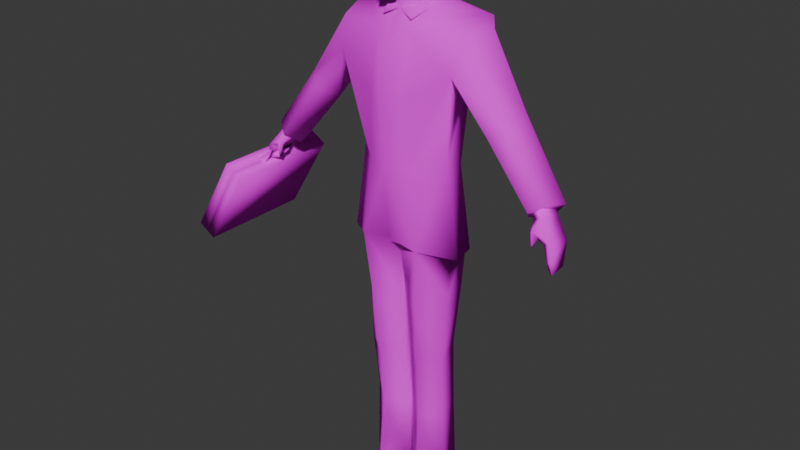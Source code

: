 # Source: gman.blend  (saved by Blender 4.0.36; exported with 4.5.12 LTS)
import bpy
from mathutils import Matrix  # noqa: F401  (used for matrix-valued properties, if any)

bpy.ops.wm.read_factory_settings(use_empty=True)
scene = bpy.context.scene
scene.name = 'idlelook'

# ---- collections
col_collection = bpy.data.collections.new('Collection'); scene.collection.children.link(col_collection)
col_gman = bpy.data.collections.new('gman'); scene.collection.children.link(col_gman)
col_studio = bpy.data.collections.new('studio'); col_gman.children.link(col_studio)
col_gman_reference = bpy.data.collections.new('gman_reference'); col_studio.children.link(col_gman_reference)

# ---- images (referenced by path relative to the original .blend; pixels are not part of the script)
import os
ASSET_DIR = os.environ.get("B2B_ASSET_DIR", "")  # directory of the original .blend (textures are referenced by path, not embedded)
HERE = os.path.dirname(os.path.abspath(__file__))  # packed textures are extracted next to this script under _unpacked/

def load_image(name, relpath, width, height, colorspace="sRGB"):
    """Load a texture the original file referenced (path relative to the .blend, or extracted next to this script)."""
    p = next((c for c in (os.path.join(HERE, relpath), os.path.join(ASSET_DIR, relpath)) if relpath and os.path.exists(c)), "")
    if p:
        img = bpy.data.images.load(p, check_existing=True)
        img.name = name
    else:  # same state as the original file: an image datablock whose file is absent (Cycles renders it pink)
        img = bpy.data.images.new(name, width, height)
        img.source = "FILE"
        img.filepath = "//" + (relpath or name)
    img.colorspace_settings.name = colorspace
    return img
img_gman_gman_gman_back2_bmp = load_image('gman_gman_GMan_Back2.bmp', 'textures/gman_gman_GMan_Back2.png', 1024, 1024, 'sRGB')
img_gman_gman_gman_pantsbck1_bmp = load_image('gman_gman_GMan_PantsBck1.bmp', 'textures/gman_gman_GMan_PantsBck1.png', 1024, 1024, 'sRGB')
img_gman_gman_gman_cheek1_bmp = load_image('gman_gman_GMan_Cheek1.bmp', 'textures/gman_gman_GMan_Cheek1.png', 1024, 1024, 'sRGB')
img_gman_gman_gman_barm_1_bmp = load_image('gman_gman_GMan_BArm-1.bmp', 'textures/gman_gman_GMan_BArm-1.png', 1024, 1024, 'sRGB')
img_gman_gman_gman_suittop2_bmp = load_image('gman_gman_GMan_SuitTop2.bmp', 'textures/gman_gman_GMan_SuitTop2.png', 1024, 1024, 'sRGB')
img_gman_gman_gman_pelvis1_bmp = load_image('gman_gman_GMan_Pelvis1.bmp', 'textures/gman_gman_GMan_Pelvis1.png', 1024, 1024, 'sRGB')
img_gman_gman_gman_shoe1_bmp = load_image('gman_gman_GMan_Shoe1.bmp', 'textures/gman_gman_GMan_Shoe1.png', 1024, 1024, 'sRGB')
img_gman_gman_gman_face2_bmp = load_image('gman_gman_GMAN_Face2.bmp', 'textures/gman_gman_GMAN_Face2.png', 1024, 1024, 'sRGB')
img_gman_gman_gman_collar1_bmp = load_image('gman_gman_GMan_Collar1.bmp', 'textures/gman_gman_GMan_Collar1.png', 1024, 1024, 'sRGB')
img_gman_gman_gman_mouth1_bmp = load_image('gman_gman_GMan_Mouth1.bmp', 'textures/gman_gman_GMan_Mouth1.png', 1024, 1024, 'sRGB')
img_gman_gman_gman_arm_r1_bmp = load_image('gman_gman_GMan_Arm-R1.bmp', 'textures/gman_gman_GMan_Arm-R1.png', 1024, 1024, 'sRGB')
img_gman_gman_gman_shin1_bmp = load_image('gman_gman_GMan_Shin1.bmp', 'textures/gman_gman_GMan_Shin1.png', 1024, 1024, 'sRGB')
img_gman_gman_gman_arm_l1_bmp = load_image('gman_gman_GMan_Arm-L1.bmp', 'textures/gman_gman_GMan_Arm-L1.png', 1024, 1024, 'sRGB')
img_gman_gman_gman_footbtm1_bmp = load_image('gman_gman_GMan_FootBtm1.bmp', 'textures/gman_gman_GMan_FootBtm1.png', 1024, 1024, 'sRGB')
img_gman_gman_gman_hair1_bmp = load_image('gman_gman_GMan_Hair1.bmp', 'textures/gman_gman_GMan_Hair1.png', 1024, 1024, 'sRGB')
img_gman_gman_gman_hand_top1_bmp = load_image('gman_gman_GMan_Hand-Top1.bmp', 'textures/gman_gman_GMan_Hand-Top1.png', 1024, 1024, 'sRGB')
img_gman_gman_gman_hand_btm1_bmp = load_image('gman_gman_GMan_Hand-Btm1.bmp', 'textures/gman_gman_GMan_Hand-Btm1.png', 1024, 1024, 'sRGB')
img_gman_gman_gman_pantsbtm1_bmp = load_image('gman_gman_GMan_PantsBtm1.bmp', 'textures/gman_gman_GMan_PantsBtm1.png', 1024, 1024, 'sRGB')
img_gman_gman_gman_slvtip1_bmp = load_image('gman_gman_GMan_SlvTip1.bmp', 'textures/gman_gman_GMan_SlvTip1.png', 1024, 1024, 'sRGB')
img_gman_gman_gman_case1_bmp = load_image('gman_gman_GMan_Case1.bmp', 'textures/gman_gman_GMan_Case1.png', 1024, 1024, 'sRGB')
img_gman_gman_inside_1_bmp = load_image('gman_gman_inside_1.bmp', 'textures/gman_gman_inside_1.png', 1024, 1024, 'sRGB')
img_gman_gman_gman_teeth1_bmp = load_image('gman_gman_GMan_Teeth1.bmp', 'textures/gman_gman_GMan_Teeth1.png', 1024, 1024, 'sRGB')
img_gman_gman_inside_2_bmp = load_image('gman_gman_inside_2.bmp', 'textures/gman_gman_inside_2.png', 1024, 1024, 'sRGB')

# ---- materials (node trees are filled in below, after node groups)
mat_gman_gman_back2_bmp = bpy.data.materials.new('gman_GMan_Back2.bmp')
mat_gman_gman_back2_bmp.use_transparent_shadow = False
mat_gman_gman_back2_bmp.refraction_depth = 0.2
mat_gman_gman_back2_bmp.diffuse_color = (0.6553, 0.8159, 0.9395, 1.0)
mat_gman_gman_pantsbck1_bmp = bpy.data.materials.new('gman_GMan_PantsBck1.bmp')
mat_gman_gman_pantsbck1_bmp.use_transparent_shadow = False
mat_gman_gman_pantsbck1_bmp.refraction_depth = 0.2
mat_gman_gman_pantsbck1_bmp.diffuse_color = (0.4579, 0.6699, 0.7042, 1.0)
mat_gman_gman_cheek1_bmp = bpy.data.materials.new('gman_GMan_Cheek1.bmp')
mat_gman_gman_cheek1_bmp.use_transparent_shadow = False
mat_gman_gman_cheek1_bmp.refraction_depth = 0.2
mat_gman_gman_cheek1_bmp.diffuse_color = (0.461, 0.4921, 0.9296, 1.0)
mat_gman_gman_barm_1_bmp = bpy.data.materials.new('gman_GMan_BArm-1.bmp')
mat_gman_gman_barm_1_bmp.use_transparent_shadow = False
mat_gman_gman_barm_1_bmp.refraction_depth = 0.2
mat_gman_gman_barm_1_bmp.diffuse_color = (0.795, 0.967, 0.8993, 1.0)
mat_gman_gman_suittop2_bmp = bpy.data.materials.new('gman_GMan_SuitTop2.bmp')
mat_gman_gman_suittop2_bmp.use_transparent_shadow = False
mat_gman_gman_suittop2_bmp.refraction_depth = 0.2
mat_gman_gman_suittop2_bmp.diffuse_color = (0.641, 0.7942, 0.6721, 1.0)
mat_gman_gman_pelvis1_bmp = bpy.data.materials.new('gman_GMan_Pelvis1.bmp')
mat_gman_gman_pelvis1_bmp.use_transparent_shadow = False
mat_gman_gman_pelvis1_bmp.refraction_depth = 0.2
mat_gman_gman_pelvis1_bmp.diffuse_color = (0.6771, 0.7723, 0.775, 1.0)
mat_gman_gman_shoe1_bmp = bpy.data.materials.new('gman_GMan_Shoe1.bmp')
mat_gman_gman_shoe1_bmp.use_transparent_shadow = False
mat_gman_gman_shoe1_bmp.refraction_depth = 0.2
mat_gman_gman_shoe1_bmp.diffuse_color = (0.67, 0.7657, 0.7102, 1.0)
mat_gman_gman_face2_bmp = bpy.data.materials.new('gman_GMAN_Face2.bmp')
mat_gman_gman_face2_bmp.use_transparent_shadow = False
mat_gman_gman_face2_bmp.refraction_depth = 0.2
mat_gman_gman_face2_bmp.diffuse_color = (0.8395, 0.935, 0.9617, 1.0)
mat_gman_gman_collar1_bmp = bpy.data.materials.new('gman_GMan_Collar1.bmp')
mat_gman_gman_collar1_bmp.use_transparent_shadow = False
mat_gman_gman_collar1_bmp.refraction_depth = 0.2
mat_gman_gman_collar1_bmp.diffuse_color = (0.4803, 0.5167, 0.5574, 1.0)
mat_gman_gman_mouth1_bmp = bpy.data.materials.new('gman_GMan_Mouth1.bmp')
mat_gman_gman_mouth1_bmp.use_transparent_shadow = False
mat_gman_gman_mouth1_bmp.refraction_depth = 0.2
mat_gman_gman_mouth1_bmp.diffuse_color = (0.5429, 0.6736, 0.5866, 1.0)
mat_gman_gman_arm_r1_bmp = bpy.data.materials.new('gman_GMan_Arm-R1.bmp')
mat_gman_gman_arm_r1_bmp.use_transparent_shadow = False
mat_gman_gman_arm_r1_bmp.refraction_depth = 0.2
mat_gman_gman_arm_r1_bmp.diffuse_color = (0.6687, 0.6521, 0.8672, 1.0)
mat_gman_gman_shin1_bmp = bpy.data.materials.new('gman_GMan_Shin1.bmp')
mat_gman_gman_shin1_bmp.use_transparent_shadow = False
mat_gman_gman_shin1_bmp.refraction_depth = 0.2
mat_gman_gman_shin1_bmp.diffuse_color = (0.8089, 0.8986, 0.422, 1.0)
mat_gman_gman_arm_l1_bmp = bpy.data.materials.new('gman_GMan_Arm-L1.bmp')
mat_gman_gman_arm_l1_bmp.use_transparent_shadow = False
mat_gman_gman_arm_l1_bmp.refraction_depth = 0.2
mat_gman_gman_arm_l1_bmp.diffuse_color = (0.8847, 0.4453, 0.7501, 1.0)
mat_gman_gman_footbtm1_bmp = bpy.data.materials.new('gman_GMan_FootBtm1.bmp')
mat_gman_gman_footbtm1_bmp.use_transparent_shadow = False
mat_gman_gman_footbtm1_bmp.refraction_depth = 0.2
mat_gman_gman_footbtm1_bmp.diffuse_color = (0.4082, 0.6255, 0.5316, 1.0)
mat_gman_gman_hair1_bmp = bpy.data.materials.new('gman_GMan_Hair1.bmp')
mat_gman_gman_hair1_bmp.use_transparent_shadow = False
mat_gman_gman_hair1_bmp.refraction_depth = 0.2
mat_gman_gman_hair1_bmp.diffuse_color = (0.8578, 0.6187, 0.8347, 1.0)
mat_gman_gman_hand_top1_bmp = bpy.data.materials.new('gman_GMan_Hand-Top1.bmp')
mat_gman_gman_hand_top1_bmp.use_transparent_shadow = False
mat_gman_gman_hand_top1_bmp.refraction_depth = 0.2
mat_gman_gman_hand_top1_bmp.diffuse_color = (0.534, 0.5727, 0.4146, 1.0)
mat_gman_gman_hand_btm1_bmp = bpy.data.materials.new('gman_GMan_Hand-Btm1.bmp')
mat_gman_gman_hand_btm1_bmp.use_transparent_shadow = False
mat_gman_gman_hand_btm1_bmp.refraction_depth = 0.2
mat_gman_gman_hand_btm1_bmp.diffuse_color = (0.9406, 0.6062, 0.4653, 1.0)
mat_gman_gman_pantsbtm1_bmp = bpy.data.materials.new('gman_GMan_PantsBtm1.bmp')
mat_gman_gman_pantsbtm1_bmp.use_transparent_shadow = False
mat_gman_gman_pantsbtm1_bmp.refraction_depth = 0.2
mat_gman_gman_pantsbtm1_bmp.diffuse_color = (0.7513, 0.5213, 0.6224, 1.0)
mat_gman_gman_slvtip1_bmp = bpy.data.materials.new('gman_GMan_SlvTip1.bmp')
mat_gman_gman_slvtip1_bmp.use_transparent_shadow = False
mat_gman_gman_slvtip1_bmp.refraction_depth = 0.2
mat_gman_gman_slvtip1_bmp.diffuse_color = (0.6904, 0.9448, 0.4671, 1.0)
mat_gman_gman_case1_bmp = bpy.data.materials.new('gman_GMan_Case1.bmp')
mat_gman_gman_case1_bmp.use_transparent_shadow = False
mat_gman_gman_case1_bmp.refraction_depth = 0.2
mat_gman_gman_case1_bmp.diffuse_color = (0.6804, 0.6143, 0.6572, 1.0)
mat_gman_inside_1_bmp = bpy.data.materials.new('gman_inside_1.bmp')
mat_gman_inside_1_bmp.use_transparent_shadow = False
mat_gman_inside_1_bmp.refraction_depth = 0.2
mat_gman_inside_1_bmp.diffuse_color = (0.5227, 0.543, 0.7822, 1.0)
mat_gman_gman_teeth1_bmp = bpy.data.materials.new('gman_GMan_Teeth1.bmp')
mat_gman_gman_teeth1_bmp.use_transparent_shadow = False
mat_gman_gman_teeth1_bmp.refraction_depth = 0.2
mat_gman_gman_teeth1_bmp.diffuse_color = (0.9517, 0.7292, 0.7386, 1.0)
mat_gman_inside_2_bmp = bpy.data.materials.new('gman_inside_2.bmp')
mat_gman_inside_2_bmp.use_transparent_shadow = False
mat_gman_inside_2_bmp.refraction_depth = 0.2
mat_gman_inside_2_bmp.diffuse_color = (0.5033, 0.4629, 0.9337, 1.0)

# ---- material node trees
mat_gman_gman_back2_bmp.use_nodes = True; mat_gman_gman_back2_bmp.node_tree.nodes.clear()
_N = mat_gman_gman_back2_bmp.node_tree.nodes; _L = mat_gman_gman_back2_bmp.node_tree.links
n0 = _N.new('ShaderNodeTexImage'); n0.name = '$basetexture'; n0.location = (-600, 0)
n0.label = '$basetexture'
n0.image = img_gman_gman_gman_back2_bmp
n1 = _N.new('ShaderNodeOutputMaterial'); n1.name = 'Material Output'; n1.location = (0, 0)
n2 = _N.new('ShaderNodeBsdfPrincipled'); n2.name = 'goldsrc_shader'; n2.location = (-300, 0)
n2.label = 'goldsrc_shader'
n2.inputs[3].default_value = 1.45
n2.inputs[13].default_value = 0.0
_L.new(n2.outputs[0], n1.inputs[0])
_L.new(n0.outputs[0], n2.inputs[0])
n1.is_active_output = True
mat_gman_gman_pantsbck1_bmp.use_nodes = True; mat_gman_gman_pantsbck1_bmp.node_tree.nodes.clear()
_N = mat_gman_gman_pantsbck1_bmp.node_tree.nodes; _L = mat_gman_gman_pantsbck1_bmp.node_tree.links
n0 = _N.new('ShaderNodeTexImage'); n0.name = '$basetexture'; n0.location = (-600, 0)
n0.label = '$basetexture'
n0.image = img_gman_gman_gman_pantsbck1_bmp
n1 = _N.new('ShaderNodeOutputMaterial'); n1.name = 'Material Output'; n1.location = (0, 0)
n2 = _N.new('ShaderNodeBsdfPrincipled'); n2.name = 'goldsrc_shader'; n2.location = (-300, 0)
n2.label = 'goldsrc_shader'
n2.inputs[3].default_value = 1.45
n2.inputs[13].default_value = 0.0
_L.new(n2.outputs[0], n1.inputs[0])
_L.new(n0.outputs[0], n2.inputs[0])
n1.is_active_output = True
mat_gman_gman_cheek1_bmp.use_nodes = True; mat_gman_gman_cheek1_bmp.node_tree.nodes.clear()
_N = mat_gman_gman_cheek1_bmp.node_tree.nodes; _L = mat_gman_gman_cheek1_bmp.node_tree.links
n0 = _N.new('ShaderNodeTexImage'); n0.name = '$basetexture'; n0.location = (-600, 0)
n0.label = '$basetexture'
n0.image = img_gman_gman_gman_cheek1_bmp
n1 = _N.new('ShaderNodeOutputMaterial'); n1.name = 'Material Output'; n1.location = (0, 0)
n2 = _N.new('ShaderNodeBsdfPrincipled'); n2.name = 'goldsrc_shader'; n2.location = (-300, 0)
n2.label = 'goldsrc_shader'
n2.inputs[3].default_value = 1.45
n2.inputs[13].default_value = 0.0
_L.new(n2.outputs[0], n1.inputs[0])
_L.new(n0.outputs[0], n2.inputs[0])
n1.is_active_output = True
mat_gman_gman_barm_1_bmp.use_nodes = True; mat_gman_gman_barm_1_bmp.node_tree.nodes.clear()
_N = mat_gman_gman_barm_1_bmp.node_tree.nodes; _L = mat_gman_gman_barm_1_bmp.node_tree.links
n0 = _N.new('ShaderNodeTexImage'); n0.name = '$basetexture'; n0.location = (-600, 0)
n0.label = '$basetexture'
n0.image = img_gman_gman_gman_barm_1_bmp
n1 = _N.new('ShaderNodeOutputMaterial'); n1.name = 'Material Output'; n1.location = (0, 0)
n2 = _N.new('ShaderNodeBsdfPrincipled'); n2.name = 'goldsrc_shader'; n2.location = (-300, 0)
n2.label = 'goldsrc_shader'
n2.inputs[3].default_value = 1.45
n2.inputs[13].default_value = 0.0
_L.new(n2.outputs[0], n1.inputs[0])
_L.new(n0.outputs[0], n2.inputs[0])
n1.is_active_output = True
mat_gman_gman_suittop2_bmp.use_nodes = True; mat_gman_gman_suittop2_bmp.node_tree.nodes.clear()
_N = mat_gman_gman_suittop2_bmp.node_tree.nodes; _L = mat_gman_gman_suittop2_bmp.node_tree.links
n0 = _N.new('ShaderNodeTexImage'); n0.name = '$basetexture'; n0.location = (-600, 0)
n0.label = '$basetexture'
n0.image = img_gman_gman_gman_suittop2_bmp
n1 = _N.new('ShaderNodeOutputMaterial'); n1.name = 'Material Output'; n1.location = (0, 0)
n2 = _N.new('ShaderNodeBsdfPrincipled'); n2.name = 'goldsrc_shader'; n2.location = (-300, 0)
n2.label = 'goldsrc_shader'
n2.inputs[3].default_value = 1.45
n2.inputs[13].default_value = 0.0
_L.new(n2.outputs[0], n1.inputs[0])
_L.new(n0.outputs[0], n2.inputs[0])
n1.is_active_output = True
mat_gman_gman_pelvis1_bmp.use_nodes = True; mat_gman_gman_pelvis1_bmp.node_tree.nodes.clear()
_N = mat_gman_gman_pelvis1_bmp.node_tree.nodes; _L = mat_gman_gman_pelvis1_bmp.node_tree.links
n0 = _N.new('ShaderNodeTexImage'); n0.name = '$basetexture'; n0.location = (-600, 0)
n0.label = '$basetexture'
n0.image = img_gman_gman_gman_pelvis1_bmp
n1 = _N.new('ShaderNodeOutputMaterial'); n1.name = 'Material Output'; n1.location = (0, 0)
n2 = _N.new('ShaderNodeBsdfPrincipled'); n2.name = 'goldsrc_shader'; n2.location = (-300, 0)
n2.label = 'goldsrc_shader'
n2.inputs[3].default_value = 1.45
n2.inputs[13].default_value = 0.0
_L.new(n2.outputs[0], n1.inputs[0])
_L.new(n0.outputs[0], n2.inputs[0])
n1.is_active_output = True
mat_gman_gman_shoe1_bmp.use_nodes = True; mat_gman_gman_shoe1_bmp.node_tree.nodes.clear()
_N = mat_gman_gman_shoe1_bmp.node_tree.nodes; _L = mat_gman_gman_shoe1_bmp.node_tree.links
n0 = _N.new('ShaderNodeTexImage'); n0.name = '$basetexture'; n0.location = (-600, 0)
n0.label = '$basetexture'
n0.image = img_gman_gman_gman_shoe1_bmp
n1 = _N.new('ShaderNodeOutputMaterial'); n1.name = 'Material Output'; n1.location = (0, 0)
n2 = _N.new('ShaderNodeBsdfPrincipled'); n2.name = 'goldsrc_shader'; n2.location = (-300, 0)
n2.label = 'goldsrc_shader'
n2.inputs[3].default_value = 1.45
n2.inputs[13].default_value = 0.0
_L.new(n2.outputs[0], n1.inputs[0])
_L.new(n0.outputs[0], n2.inputs[0])
n1.is_active_output = True
mat_gman_gman_face2_bmp.use_nodes = True; mat_gman_gman_face2_bmp.node_tree.nodes.clear()
_N = mat_gman_gman_face2_bmp.node_tree.nodes; _L = mat_gman_gman_face2_bmp.node_tree.links
n0 = _N.new('ShaderNodeTexImage'); n0.name = '$basetexture'; n0.location = (-600, 0)
n0.label = '$basetexture'
n0.image = img_gman_gman_gman_face2_bmp
n1 = _N.new('ShaderNodeOutputMaterial'); n1.name = 'Material Output'; n1.location = (0, 0)
n2 = _N.new('ShaderNodeBsdfPrincipled'); n2.name = 'goldsrc_shader'; n2.location = (-300, 0)
n2.label = 'goldsrc_shader'
n2.inputs[3].default_value = 1.45
n2.inputs[13].default_value = 0.0
_L.new(n2.outputs[0], n1.inputs[0])
_L.new(n0.outputs[0], n2.inputs[0])
n1.is_active_output = True
mat_gman_gman_collar1_bmp.use_nodes = True; mat_gman_gman_collar1_bmp.node_tree.nodes.clear()
_N = mat_gman_gman_collar1_bmp.node_tree.nodes; _L = mat_gman_gman_collar1_bmp.node_tree.links
n0 = _N.new('ShaderNodeTexImage'); n0.name = '$basetexture'; n0.location = (-600, 0)
n0.label = '$basetexture'
n0.image = img_gman_gman_gman_collar1_bmp
n1 = _N.new('ShaderNodeOutputMaterial'); n1.name = 'Material Output'; n1.location = (0, 0)
n2 = _N.new('ShaderNodeBsdfPrincipled'); n2.name = 'goldsrc_shader'; n2.location = (-300, 0)
n2.label = 'goldsrc_shader'
n2.inputs[3].default_value = 1.45
n2.inputs[13].default_value = 0.0
_L.new(n2.outputs[0], n1.inputs[0])
_L.new(n0.outputs[0], n2.inputs[0])
n1.is_active_output = True
mat_gman_gman_mouth1_bmp.use_nodes = True; mat_gman_gman_mouth1_bmp.node_tree.nodes.clear()
_N = mat_gman_gman_mouth1_bmp.node_tree.nodes; _L = mat_gman_gman_mouth1_bmp.node_tree.links
n0 = _N.new('ShaderNodeTexImage'); n0.name = '$basetexture'; n0.location = (-600, 0)
n0.label = '$basetexture'
n0.image = img_gman_gman_gman_mouth1_bmp
n1 = _N.new('ShaderNodeOutputMaterial'); n1.name = 'Material Output'; n1.location = (0, 0)
n2 = _N.new('ShaderNodeBsdfPrincipled'); n2.name = 'goldsrc_shader'; n2.location = (-300, 0)
n2.label = 'goldsrc_shader'
n2.inputs[3].default_value = 1.45
n2.inputs[13].default_value = 0.0
_L.new(n2.outputs[0], n1.inputs[0])
_L.new(n0.outputs[0], n2.inputs[0])
n1.is_active_output = True
mat_gman_gman_arm_r1_bmp.use_nodes = True; mat_gman_gman_arm_r1_bmp.node_tree.nodes.clear()
_N = mat_gman_gman_arm_r1_bmp.node_tree.nodes; _L = mat_gman_gman_arm_r1_bmp.node_tree.links
n0 = _N.new('ShaderNodeTexImage'); n0.name = '$basetexture'; n0.location = (-600, 0)
n0.label = '$basetexture'
n0.image = img_gman_gman_gman_arm_r1_bmp
n1 = _N.new('ShaderNodeOutputMaterial'); n1.name = 'Material Output'; n1.location = (0, 0)
n2 = _N.new('ShaderNodeBsdfPrincipled'); n2.name = 'goldsrc_shader'; n2.location = (-300, 0)
n2.label = 'goldsrc_shader'
n2.inputs[3].default_value = 1.45
n2.inputs[13].default_value = 0.0
_L.new(n2.outputs[0], n1.inputs[0])
_L.new(n0.outputs[0], n2.inputs[0])
n1.is_active_output = True
mat_gman_gman_shin1_bmp.use_nodes = True; mat_gman_gman_shin1_bmp.node_tree.nodes.clear()
_N = mat_gman_gman_shin1_bmp.node_tree.nodes; _L = mat_gman_gman_shin1_bmp.node_tree.links
n0 = _N.new('ShaderNodeTexImage'); n0.name = '$basetexture'; n0.location = (-600, 0)
n0.label = '$basetexture'
n0.image = img_gman_gman_gman_shin1_bmp
n1 = _N.new('ShaderNodeOutputMaterial'); n1.name = 'Material Output'; n1.location = (0, 0)
n2 = _N.new('ShaderNodeBsdfPrincipled'); n2.name = 'goldsrc_shader'; n2.location = (-300, 0)
n2.label = 'goldsrc_shader'
n2.inputs[3].default_value = 1.45
n2.inputs[13].default_value = 0.0
_L.new(n2.outputs[0], n1.inputs[0])
_L.new(n0.outputs[0], n2.inputs[0])
n1.is_active_output = True
mat_gman_gman_arm_l1_bmp.use_nodes = True; mat_gman_gman_arm_l1_bmp.node_tree.nodes.clear()
_N = mat_gman_gman_arm_l1_bmp.node_tree.nodes; _L = mat_gman_gman_arm_l1_bmp.node_tree.links
n0 = _N.new('ShaderNodeTexImage'); n0.name = '$basetexture'; n0.location = (-600, 0)
n0.label = '$basetexture'
n0.image = img_gman_gman_gman_arm_l1_bmp
n1 = _N.new('ShaderNodeOutputMaterial'); n1.name = 'Material Output'; n1.location = (0, 0)
n2 = _N.new('ShaderNodeBsdfPrincipled'); n2.name = 'goldsrc_shader'; n2.location = (-300, 0)
n2.label = 'goldsrc_shader'
n2.inputs[3].default_value = 1.45
n2.inputs[13].default_value = 0.0
_L.new(n2.outputs[0], n1.inputs[0])
_L.new(n0.outputs[0], n2.inputs[0])
n1.is_active_output = True
mat_gman_gman_footbtm1_bmp.use_nodes = True; mat_gman_gman_footbtm1_bmp.node_tree.nodes.clear()
_N = mat_gman_gman_footbtm1_bmp.node_tree.nodes; _L = mat_gman_gman_footbtm1_bmp.node_tree.links
n0 = _N.new('ShaderNodeTexImage'); n0.name = '$basetexture'; n0.location = (-600, 0)
n0.label = '$basetexture'
n0.image = img_gman_gman_gman_footbtm1_bmp
n1 = _N.new('ShaderNodeOutputMaterial'); n1.name = 'Material Output'; n1.location = (0, 0)
n2 = _N.new('ShaderNodeBsdfPrincipled'); n2.name = 'goldsrc_shader'; n2.location = (-300, 0)
n2.label = 'goldsrc_shader'
n2.inputs[3].default_value = 1.45
n2.inputs[13].default_value = 0.0
_L.new(n2.outputs[0], n1.inputs[0])
_L.new(n0.outputs[0], n2.inputs[0])
n1.is_active_output = True
mat_gman_gman_hair1_bmp.use_nodes = True; mat_gman_gman_hair1_bmp.node_tree.nodes.clear()
_N = mat_gman_gman_hair1_bmp.node_tree.nodes; _L = mat_gman_gman_hair1_bmp.node_tree.links
n0 = _N.new('ShaderNodeTexImage'); n0.name = '$basetexture'; n0.location = (-600, 0)
n0.label = '$basetexture'
n0.image = img_gman_gman_gman_hair1_bmp
n1 = _N.new('ShaderNodeOutputMaterial'); n1.name = 'Material Output'; n1.location = (0, 0)
n2 = _N.new('ShaderNodeBsdfPrincipled'); n2.name = 'goldsrc_shader'; n2.location = (-300, 0)
n2.label = 'goldsrc_shader'
n2.inputs[3].default_value = 1.45
n2.inputs[13].default_value = 0.0
_L.new(n2.outputs[0], n1.inputs[0])
_L.new(n0.outputs[0], n2.inputs[0])
n1.is_active_output = True
mat_gman_gman_hand_top1_bmp.use_nodes = True; mat_gman_gman_hand_top1_bmp.node_tree.nodes.clear()
_N = mat_gman_gman_hand_top1_bmp.node_tree.nodes; _L = mat_gman_gman_hand_top1_bmp.node_tree.links
n0 = _N.new('ShaderNodeTexImage'); n0.name = '$basetexture'; n0.location = (-600, 0)
n0.label = '$basetexture'
n0.image = img_gman_gman_gman_hand_top1_bmp
n1 = _N.new('ShaderNodeOutputMaterial'); n1.name = 'Material Output'; n1.location = (0, 0)
n2 = _N.new('ShaderNodeBsdfPrincipled'); n2.name = 'goldsrc_shader'; n2.location = (-300, 0)
n2.label = 'goldsrc_shader'
n2.inputs[3].default_value = 1.45
n2.inputs[13].default_value = 0.0
_L.new(n2.outputs[0], n1.inputs[0])
_L.new(n0.outputs[0], n2.inputs[0])
n1.is_active_output = True
mat_gman_gman_hand_btm1_bmp.use_nodes = True; mat_gman_gman_hand_btm1_bmp.node_tree.nodes.clear()
_N = mat_gman_gman_hand_btm1_bmp.node_tree.nodes; _L = mat_gman_gman_hand_btm1_bmp.node_tree.links
n0 = _N.new('ShaderNodeTexImage'); n0.name = '$basetexture'; n0.location = (-600, 0)
n0.label = '$basetexture'
n0.image = img_gman_gman_gman_hand_btm1_bmp
n1 = _N.new('ShaderNodeOutputMaterial'); n1.name = 'Material Output'; n1.location = (0, 0)
n2 = _N.new('ShaderNodeBsdfPrincipled'); n2.name = 'goldsrc_shader'; n2.location = (-300, 0)
n2.label = 'goldsrc_shader'
n2.inputs[3].default_value = 1.45
n2.inputs[13].default_value = 0.0
_L.new(n2.outputs[0], n1.inputs[0])
_L.new(n0.outputs[0], n2.inputs[0])
n1.is_active_output = True
mat_gman_gman_pantsbtm1_bmp.use_nodes = True; mat_gman_gman_pantsbtm1_bmp.node_tree.nodes.clear()
_N = mat_gman_gman_pantsbtm1_bmp.node_tree.nodes; _L = mat_gman_gman_pantsbtm1_bmp.node_tree.links
n0 = _N.new('ShaderNodeTexImage'); n0.name = '$basetexture'; n0.location = (-600, 0)
n0.label = '$basetexture'
n0.image = img_gman_gman_gman_pantsbtm1_bmp
n1 = _N.new('ShaderNodeOutputMaterial'); n1.name = 'Material Output'; n1.location = (0, 0)
n2 = _N.new('ShaderNodeBsdfPrincipled'); n2.name = 'goldsrc_shader'; n2.location = (-300, 0)
n2.label = 'goldsrc_shader'
n2.inputs[3].default_value = 1.45
n2.inputs[13].default_value = 0.0
_L.new(n2.outputs[0], n1.inputs[0])
_L.new(n0.outputs[0], n2.inputs[0])
n1.is_active_output = True
mat_gman_gman_slvtip1_bmp.use_nodes = True; mat_gman_gman_slvtip1_bmp.node_tree.nodes.clear()
_N = mat_gman_gman_slvtip1_bmp.node_tree.nodes; _L = mat_gman_gman_slvtip1_bmp.node_tree.links
n0 = _N.new('ShaderNodeTexImage'); n0.name = '$basetexture'; n0.location = (-600, 0)
n0.label = '$basetexture'
n0.image = img_gman_gman_gman_slvtip1_bmp
n1 = _N.new('ShaderNodeOutputMaterial'); n1.name = 'Material Output'; n1.location = (0, 0)
n2 = _N.new('ShaderNodeBsdfPrincipled'); n2.name = 'goldsrc_shader'; n2.location = (-300, 0)
n2.label = 'goldsrc_shader'
n2.inputs[3].default_value = 1.45
n2.inputs[13].default_value = 0.0
_L.new(n2.outputs[0], n1.inputs[0])
_L.new(n0.outputs[0], n2.inputs[0])
n1.is_active_output = True
mat_gman_gman_case1_bmp.use_nodes = True; mat_gman_gman_case1_bmp.node_tree.nodes.clear()
_N = mat_gman_gman_case1_bmp.node_tree.nodes; _L = mat_gman_gman_case1_bmp.node_tree.links
n0 = _N.new('ShaderNodeTexImage'); n0.name = '$basetexture'; n0.location = (-600, 0)
n0.label = '$basetexture'
n0.image = img_gman_gman_gman_case1_bmp
n1 = _N.new('ShaderNodeOutputMaterial'); n1.name = 'Material Output'; n1.location = (0, 0)
n2 = _N.new('ShaderNodeBsdfPrincipled'); n2.name = 'goldsrc_shader'; n2.location = (-300, 0)
n2.label = 'goldsrc_shader'
n2.inputs[3].default_value = 1.45
n2.inputs[13].default_value = 0.0
_L.new(n2.outputs[0], n1.inputs[0])
_L.new(n0.outputs[0], n2.inputs[0])
n1.is_active_output = True
mat_gman_inside_1_bmp.use_nodes = True; mat_gman_inside_1_bmp.node_tree.nodes.clear()
_N = mat_gman_inside_1_bmp.node_tree.nodes; _L = mat_gman_inside_1_bmp.node_tree.links
n0 = _N.new('ShaderNodeTexImage'); n0.name = '$basetexture'; n0.location = (-600, 0)
n0.label = '$basetexture'
n0.image = img_gman_gman_inside_1_bmp
n1 = _N.new('ShaderNodeOutputMaterial'); n1.name = 'Material Output'; n1.location = (0, 0)
n2 = _N.new('ShaderNodeBsdfPrincipled'); n2.name = 'goldsrc_shader'; n2.location = (-300, 0)
n2.label = 'goldsrc_shader'
n2.inputs[3].default_value = 1.45
n2.inputs[13].default_value = 0.0
_L.new(n2.outputs[0], n1.inputs[0])
_L.new(n0.outputs[0], n2.inputs[0])
n1.is_active_output = True
mat_gman_gman_teeth1_bmp.use_nodes = True; mat_gman_gman_teeth1_bmp.node_tree.nodes.clear()
_N = mat_gman_gman_teeth1_bmp.node_tree.nodes; _L = mat_gman_gman_teeth1_bmp.node_tree.links
n0 = _N.new('ShaderNodeTexImage'); n0.name = '$basetexture'; n0.location = (-600, 0)
n0.label = '$basetexture'
n0.image = img_gman_gman_gman_teeth1_bmp
n1 = _N.new('ShaderNodeOutputMaterial'); n1.name = 'Material Output'; n1.location = (0, 0)
n2 = _N.new('ShaderNodeBsdfPrincipled'); n2.name = 'goldsrc_shader'; n2.location = (-300, 0)
n2.label = 'goldsrc_shader'
n2.inputs[3].default_value = 1.45
n2.inputs[13].default_value = 0.0
_L.new(n2.outputs[0], n1.inputs[0])
_L.new(n0.outputs[0], n2.inputs[0])
n1.is_active_output = True
mat_gman_inside_2_bmp.use_nodes = True; mat_gman_inside_2_bmp.node_tree.nodes.clear()
_N = mat_gman_inside_2_bmp.node_tree.nodes; _L = mat_gman_inside_2_bmp.node_tree.links
n0 = _N.new('ShaderNodeTexImage'); n0.name = '$basetexture'; n0.location = (-600, 0)
n0.label = '$basetexture'
n0.image = img_gman_gman_inside_2_bmp
n1 = _N.new('ShaderNodeOutputMaterial'); n1.name = 'Material Output'; n1.location = (0, 0)
n2 = _N.new('ShaderNodeBsdfPrincipled'); n2.name = 'goldsrc_shader'; n2.location = (-300, 0)
n2.label = 'goldsrc_shader'
n2.inputs[3].default_value = 1.45
n2.inputs[13].default_value = 0.0
_L.new(n2.outputs[0], n1.inputs[0])
_L.new(n0.outputs[0], n2.inputs[0])
n1.is_active_output = True

# ---- world
world_world = bpy.data.worlds.new('World'); scene.world = world_world
world_world.use_nodes = True; world_world.node_tree.nodes.clear()
_N = world_world.node_tree.nodes; _L = world_world.node_tree.links
n0 = _N.new('ShaderNodeOutputWorld'); n0.name = 'World Output'; n0.location = (300, 300)
n1 = _N.new('ShaderNodeBackground'); n1.name = 'Background'; n1.location = (10, 300)
n1.inputs[0].default_value = (0.05088, 0.05088, 0.05088, 1.0)
_L.new(n1.outputs[0], n0.inputs[0])
n0.is_active_output = True
world_world.color = (0.05088, 0.05088, 0.05088)
world_world.use_sun_shadow = False
world_world.sun_shadow_jitter_overblur = 0.0

# ---- meshes
me_gman_reference_mesh = bpy.data.meshes.new('gman_reference_mesh')
me_gman_reference_mesh.from_pydata([(-8.129, 4.879, 61.8), (-4.967, 5.942, 55.74), (-7.67, 5.737, 56.96), (7.273, 5.719, 56.88), (5.123, 5.972, 55.64), (8.334, 4.889, 61.52), (-0.137, 5.37, 34.03), (-0.127, 0.15, 34.09), (-1.128, 5.781, 34.1), (0.9352, 5.791, 34.09), (-2.377, -0.8967, 68.88), (-2.657, 0.5111, 68.98), (-2.327, -0.8441, 67.76), (-12.06, 5.42, 51.42), (-10.94, 2.19, 48.89), (-13.14, 5.241, 49.69), (-0.267, -3.331, 52.82), (-2.307, -1.013, 59.97), (-2.297, -2.209, 52.87), (-7.658, 0.01101, 59.88), (-7.227, -1.111, 56.18), (2.813, 0.4875, 68.99), (2.523, -0.8927, 68.86), (2.493, -0.8146, 67.72), (12.46, 5.165, 49.68), (10.75, 2.152, 49.14), (11.49, 5.383, 51.05), (7.975, 0.02165, 59.69), (1.883, -0.9911, 59.99), (7.573, -1.161, 56.18), (1.833, -2.177, 52.89), (-0.207, -1.87, 35.94), (3.79, -2.204, 35.39), (-3.581, -2.226, 35.41), (-3.882, -3.924, 1.608), (-2.922, -0.6536, 2.618), (-4.292, -0.7536, 2.268), (-1.042, -0.6536, 1.948), (-1.642, -4.134, 1.588), (4.801, -0.6437, 2.008), (2.991, -0.7037, 2.608), (3.961, -3.754, 1.678), (1.711, -3.964, 1.658), (1.111, -0.6237, 2.018), (-2.097, -2.189, 69.31), (-0.1799, -3.583, 69.43), (0.07308, -3.169, 71.22), (0.3701, -3.573, 69.43), (2.183, -2.161, 69.27), (0.1731, -3.367, 66.22), (-0.2269, -3.272, 67.26), (-0.4069, -3.222, 66.21), (0.1103, -3.177, 65.07), (0.15, -3.197, 65.87), (-0.44, -3.047, 66.0), (0.79, -3.047, 66.0), (0.8831, -3.165, 67.38), (0.7531, -3.232, 66.21), (1.31, -2.457, 66.14), (0.2931, -3.468, 69.03), (0.4231, -4.201, 67.46), (0.1431, -3.906, 67.21), (-0.1169, -4.201, 67.46), (-0.006924, -3.49, 69.03), (-0.5969, -3.124, 67.38), (0.4531, -3.254, 68.98), (-0.4101, -3.317, 66.19), (0.7699, -3.327, 66.2), (-0.1669, -3.241, 69.01), (-0.6797, -2.967, 65.06), (-0.4495, -2.597, 64.49), (0.5905, -2.597, 64.49), (0.9003, -2.967, 65.06), (0.8531, -0.4272, 64.96), (-0.6869, -0.4174, 64.96), (-0.01694, -0.1153, 61.89), (-5.047, 3.872, 44.54), (-0.02694, 6.485, 55.55), (0.003042, 4.939, 44.08), (5.383, 3.867, 44.59), (-5.707, 0.8168, 45.72), (-6.727, 1.505, 53.78), (-2.637, -1.96, 44.83), (-0.217, -2.621, 44.46), (2.183, -1.929, 44.64), (5.823, 0.7656, 45.61), (6.723, 1.535, 53.88), (-0.09699, 6.37, 33.28), (-5.763, 5.385, 33.42), (5.865, 5.394, 33.44), (-7.436, 0.8872, 34.3), (7.477, 0.887, 34.3), (0.003071, 5.642, 61.7), (-1.957, 2.693, 63.07), (0.003072, 4.11, 63.34), (2.003, 2.727, 63.1), (-1.867, 0.6705, 62.42), (0.05305, -2.086, 58.45), (1.983, 0.6923, 62.37), (-1.817, 1.383, 66.3), (-2.247, 0.9227, 62.73), (-1.227, -0.564, 61.95), (1.963, 1.396, 66.28), (2.383, 0.9494, 62.75), (1.353, -0.5349, 61.96), (-2.347, 3.224, 63.83), (-0.06692, 2.99, 67.07), (-0.006926, 4.197, 63.98), (2.473, 3.251, 63.85), (-5.404, 5.194, 34.99), (-6.34, 0.9985, 35.25), (-1.57, 4.608, 28.3), (-5.301, 4.515, 29.05), (-5.777, 1.259, 28.99), (-1.343, 4.399, 20.34), (-4.581, 4.312, 20.99), (-5.383, 1.317, 18.91), (-1.232, 5.139, 11.56), (-4.607, 5.043, 12.09), (-5.171, 2.062, 11.96), (-0.7863, 5.659, 2.564), (-4.403, 5.566, 2.379), (-5.477, 2.221, 2.257), (-13.83, 3.691, 52.5), (-18.0, 3.768, 41.97), (-19.47, 3.132, 43.75), (-18.79, 0.212, 44.47), (-13.42, 0.6892, 51.89), (-8.935, 3.881, 60.44), (-0.1953, 2.213, 11.07), (-2.779, 0.05853, 11.4), (-0.1357, 2.202, 2.265), (-2.821, -0.6022, 3.36), (-0.5145, 1.446, 19.41), (-2.871, -0.3003, 18.33), (-2.984, -0.8508, 20.72), (-0.2329, 0.744, 27.35), (-3.014, -1.561, 27.92), (5.493, 5.223, 35.01), (6.443, 0.9985, 35.25), (-2.487, 3.923, 62.97), (-2.697, 1.003, 62.0), (-1.777, -0.6925, 61.07), (-1.9, -0.4166, 65.63), (-0.006928, 4.452, 63.17), (2.613, 3.712, 62.95), (2.823, 1.039, 62.02), (1.913, -0.6634, 61.07), (-17.38, -0.841, 43.56), (-12.1, -0.6881, 50.57), (-16.39, 1.057, 41.98), (9.152, 3.919, 60.42), (13.64, 3.644, 52.66), (13.23, 0.644, 52.04), (19.4, 3.091, 44.25), (17.94, 3.72, 42.46), (18.73, 0.1661, 44.97), (2.01, -0.4069, 65.62), (11.92, -0.7357, 50.71), (16.32, 1.013, 42.51), (0.2444, 0.7282, 27.3), (3.43, -1.747, 27.98), (1.495, 4.584, 28.23), (5.963, 1.274, 28.94), (5.47, 4.504, 29.07), (0.3567, 1.414, 19.43), (2.912, -0.8589, 20.69), (1.478, 4.371, 20.32), (5.284, 1.301, 19.23), (4.71, 4.281, 20.99), (2.821, -0.3116, 18.34), (0.3389, 2.021, 10.98), (2.991, -0.1307, 11.48), (1.425, 4.95, 11.54), (5.13, 1.863, 12.14), (4.527, 4.85, 12.22), (0.207, 2.193, 2.257), (2.901, -0.5321, 3.364), (1.087, 5.659, 2.569), (5.541, 2.196, 2.248), (4.499, 5.558, 2.057), (-1.154, 2.251, 2.575), (-2.952, 1.555, 3.191), (-4.056, 2.783, 2.672), (17.31, -0.8846, 44.06), (-4.852, -0.9436, 0.05817), (-4.282, -4.104, 0.03817), (-0.912, -0.8136, 0.05816), (-1.692, -4.294, 0.03816), (-4.512, 2.706, 0.08817), (-1.162, 2.236, 0.07817), (-3.756, 4.899, 2.822), (-4.062, 5.106, 0.03817), (-1.438, 5.096, 2.973), (-1.872, 5.356, 0.03817), (4.124, 2.763, 2.678), (3.025, 1.526, 3.186), (1.224, 2.361, 2.678), (5.281, -0.8337, 0.108), (4.291, -3.934, 0.08801), (1.711, -4.124, 0.08802), (0.9312, -0.8437, 0.07802), (4.521, 2.706, 0.06802), (1.171, 2.236, 0.06802), (4.071, 5.106, 0.02802), (3.743, 4.89, 2.808), (1.391, 5.376, 0.01803), (1.705, 5.105, 2.975), (-0.1469, 3.659, 69.56), (-0.1369, 3.363, 72.52), (2.073, 3.004, 69.57), (2.683, 2.897, 72.85), (2.473, -0.3675, 73.25), (-2.437, 2.99, 69.58), (-2.547, 2.88, 72.84), (-2.317, -0.3652, 73.14), (-1.867, -1.426, 72.38), (2.183, -1.422, 72.51), (-1.897, -1.246, 73.31), (2.233, -1.23, 73.23), (0.1431, -2.383, 72.97), (0.06308, -2.956, 71.93), (-1.967, -2.036, 67.71), (-1.09, -2.446, 66.14), (-1.3, -2.247, 65.07), (1.52, -2.227, 65.05), (2.143, -2.036, 67.76), (0.5131, -3.302, 67.25), (0.1531, -3.431, 67.14), (20.11, -0.9507, 41.54), (18.78, -0.8525, 41.73), (19.34, -0.6053, 40.97), (20.58, -1.192, 39.47), (20.55, 1.925, 40.98), (20.87, 0.9599, 38.41), (19.75, 1.874, 40.54), (20.36, 0.9273, 38.36), (18.0, 2.481, 42.55), (18.88, 2.475, 43.24), (18.62, 0.2214, 43.71), (16.94, 2.678, 44.04), (17.78, 2.914, 44.53), (17.48, 0.2626, 45.11), (16.58, 0.3427, 44.13), (17.49, 0.1197, 42.88), (17.73, -0.9372, 42.01), (18.25, -1.356, 42.48), (18.26, -1.32, 40.69), (18.44, -1.52, 40.9), (18.55, -1.314, 40.77), (19.98, -0.9881, 39.33), (20.78, -0.991, 38.06), (20.41, -0.8306, 38.04), (-18.51, -0.8251, 41.78), (-19.89, -0.9238, 41.48), (-18.95, -0.5664, 41.31), (-19.48, -1.161, 39.87), (-20.04, 1.957, 40.79), (-18.5, 0.9978, 40.31), (-19.14, 1.903, 40.75), (-18.38, 0.9582, 40.82), (-18.62, 2.505, 43.28), (-17.74, 2.519, 42.59), (-18.36, 0.2516, 43.75), (-17.49, 2.706, 43.11), (-17.52, 2.948, 44.57), (-17.22, 0.2892, 45.16), (-17.24, 0.1475, 42.92), (-17.13, 0.3714, 43.22), (-17.46, -0.8945, 42.05), (-18.01, -1.324, 42.53), (-17.52, -1.286, 40.74), (-17.71, -1.487, 40.95), (-17.83, -1.273, 40.81), (-19.24, -0.9574, 40.45), (-18.15, -0.9616, 40.35), (-18.07, -0.7924, 40.71), (-18.51, 7.203, 39.37), (-19.66, 7.203, 40.07), (-18.48, -7.105, 39.4), (-19.64, -7.106, 40.09), (-24.35, 7.22, 29.72), (-24.34, -7.093, 29.73), (-25.47, 7.22, 30.39), (-25.46, -7.092, 30.4), (-19.15, -2.829, 39.54), (-18.67, -1.715, 41.4), (-18.98, -1.155, 40.9), (-19.62, -1.827, 39.83), (-20.09, -2.827, 40.1), (-18.69, 2.133, 41.38), (-18.98, 1.602, 40.89), (-19.16, 3.334, 39.54), (-19.62, 2.349, 39.83), (-20.09, 3.336, 40.1), (0.2131, -2.312, 66.25), (-0.8169, -2.137, 66.2), (1.083, -2.139, 66.2), (0.1598, -3.137, 66.31), (0.1599, -3.157, 66.13), (-0.9001, -2.387, 66.15), (-0.8801, -2.357, 66.3), (1.18, -2.387, 66.31), (1.2, -2.417, 66.16), (0.1731, -3.215, 66.42), (-0.4269, -3.195, 66.23), (-0.9569, -2.395, 66.41), (-0.9369, -2.365, 66.26), (1.223, -2.392, 66.25), (1.253, -2.413, 66.39), (-19.67, 7.21, 40.05), (-20.81, 7.21, 40.74), (-19.65, -7.11, 40.08), (-20.79, -7.11, 40.77), (-25.46, 7.22, 30.39), (-25.45, -7.09, 30.4), (-26.57, 7.22, 31.05), (-26.57, -7.09, 31.06)], [], [(3, 4, 5), (5, 4, 77), (4, 79, 77), (77, 79, 78), (79, 87, 78), (78, 87, 76), (87, 88, 76), (76, 88, 90), (80, 1, 76), (76, 1, 77), (1, 0, 77), (77, 0, 92), (0, 94, 92), (92, 94, 5), (94, 95, 5), (89, 79, 91), (91, 79, 85), (79, 4, 85), (85, 4, 86), (4, 3, 86), (109, 87, 6), (6, 87, 138), (87, 89, 138), (138, 89, 139), (89, 91, 139), (0, 1, 2), (2, 1, 81), (1, 80, 81), (87, 109, 88), (88, 109, 90), (76, 77, 78), (87, 79, 89), (90, 80, 76), (94, 0, 93), (5, 77, 92), (109, 112, 110), (110, 112, 113), (112, 115, 113), (113, 115, 116), (115, 118, 116), (116, 118, 119), (118, 121, 119), (119, 121, 122), (120, 117, 131), (131, 117, 129), (117, 114, 129), (129, 114, 133), (114, 111, 133), (133, 111, 136), (111, 8, 136), (136, 8, 7), (139, 163, 138), (138, 163, 164), (163, 168, 164), (164, 168, 169), (168, 174, 169), (169, 174, 175), (174, 179, 175), (175, 179, 180), (138, 164, 9), (9, 164, 162), (164, 169, 162), (162, 169, 167), (169, 175, 167), (167, 175, 173), (175, 180, 173), (173, 180, 178), (8, 111, 112), (112, 111, 115), (111, 114, 115), (115, 114, 118), (114, 117, 118), (118, 117, 121), (117, 120, 121), (9, 162, 160), (160, 162, 165), (162, 167, 165), (165, 167, 171), (167, 173, 171), (171, 173, 176), (173, 178, 176), (109, 6, 8), (8, 6, 7), (6, 9, 7), (7, 9, 8), (9, 6, 8), (8, 112, 109), (9, 160, 7), (138, 9, 6), (94, 102, 95), (95, 102, 98), (102, 73, 98), (98, 73, 75), (73, 74, 75), (75, 74, 96), (74, 99, 96), (96, 99, 93), (99, 94, 93), (22, 21, 212), (212, 21, 211), (21, 210, 211), (211, 210, 209), (210, 208, 209), (209, 208, 213), (208, 106, 213), (213, 106, 99), (22, 23, 21), (21, 23, 102), (23, 157, 102), (102, 157, 73), (157, 225, 73), (73, 225, 71), (74, 143, 99), (74, 224, 143), (74, 70, 224), (74, 71, 70), (74, 73, 71), (11, 213, 99), (11, 214, 213), (11, 215, 214), (11, 10, 215), (143, 12, 99), (99, 12, 11), (12, 10, 11), (208, 210, 106), (106, 210, 102), (210, 21, 102), (99, 106, 94), (94, 106, 102), (209, 213, 214), (128, 2, 123), (123, 2, 13), (2, 14, 13), (13, 14, 15), (14, 124, 15), (15, 124, 123), (124, 125, 123), (159, 25, 155), (155, 25, 24), (25, 26, 24), (24, 26, 152), (26, 3, 152), (152, 3, 151), (3, 5, 151), (155, 24, 154), (154, 24, 152), (26, 25, 3), (3, 25, 86), (15, 123, 13), (0, 2, 128), (14, 2, 81), (124, 14, 150), (31, 83, 33), (33, 83, 82), (83, 18, 82), (82, 18, 20), (18, 17, 20), (20, 17, 19), (17, 0, 19), (5, 28, 27), (27, 28, 29), (28, 30, 29), (29, 30, 84), (30, 83, 84), (84, 83, 32), (83, 31, 32), (16, 17, 18), (16, 97, 17), (16, 28, 97), (16, 30, 28), (16, 83, 30), (16, 18, 83), (85, 32, 91), (85, 84, 32), (85, 29, 84), (85, 86, 29), (80, 20, 81), (80, 82, 20), (80, 33, 82), (80, 90, 33), (97, 96, 17), (97, 75, 96), (97, 98, 75), (97, 28, 98), (93, 0, 96), (96, 0, 17), (95, 98, 5), (5, 98, 28), (110, 33, 90), (91, 32, 139), (133, 135, 134), (134, 135, 116), (135, 137, 116), (116, 137, 113), (137, 33, 113), (113, 33, 110), (161, 32, 160), (161, 163, 32), (161, 168, 163), (161, 166, 168), (161, 165, 166), (161, 160, 165), (133, 136, 137), (137, 136, 33), (136, 7, 33), (32, 31, 7), (7, 31, 33), (168, 166, 170), (170, 166, 165), (137, 135, 133), (160, 32, 7), (163, 139, 32), (188, 34, 186), (186, 34, 185), (34, 36, 185), (185, 36, 189), (36, 183, 189), (189, 183, 192), (183, 191, 192), (192, 191, 194), (191, 193, 194), (194, 193, 190), (193, 181, 190), (190, 181, 187), (181, 37, 187), (187, 37, 188), (37, 38, 188), (188, 38, 34), (38, 35, 34), (34, 35, 36), (35, 183, 36), (196, 40, 39), (39, 40, 41), (40, 42, 41), (41, 42, 200), (42, 43, 200), (200, 43, 201), (43, 197, 201), (201, 197, 203), (197, 207, 203), (203, 207, 206), (207, 205, 206), (206, 205, 204), (205, 195, 204), (204, 195, 202), (195, 39, 202), (202, 39, 198), (39, 41, 198), (198, 41, 199), (41, 200, 199), (35, 182, 183), (35, 181, 182), (35, 37, 181), (35, 38, 37), (197, 43, 196), (196, 43, 40), (43, 42, 40), (196, 39, 195), (215, 44, 216), (216, 44, 46), (44, 45, 46), (46, 45, 47), (45, 63, 47), (47, 63, 59), (63, 62, 59), (59, 62, 60), (62, 61, 60), (60, 61, 227), (61, 228, 227), (227, 228, 49), (228, 50, 49), (49, 50, 51), (50, 64, 51), (51, 64, 223), (64, 222, 223), (223, 222, 12), (222, 44, 12), (12, 44, 10), (44, 215, 10), (23, 58, 157), (157, 58, 225), (58, 72, 225), (225, 72, 71), (72, 52, 71), (71, 52, 70), (52, 69, 70), (70, 69, 224), (69, 223, 224), (224, 223, 143), (223, 12, 143), (220, 221, 219), (219, 221, 217), (221, 46, 217), (217, 46, 48), (46, 47, 48), (48, 47, 65), (47, 59, 65), (65, 59, 56), (59, 60, 56), (56, 60, 227), (212, 48, 22), (22, 48, 23), (48, 226, 23), (23, 226, 58), (226, 56, 58), (58, 56, 57), (56, 227, 57), (57, 227, 49), (44, 68, 45), (45, 68, 63), (68, 64, 63), (63, 64, 62), (64, 50, 62), (62, 50, 61), (50, 228, 61), (69, 54, 223), (223, 54, 66), (54, 53, 66), (66, 53, 67), (53, 55, 67), (67, 55, 58), (55, 72, 58), (52, 54, 69), (52, 53, 54), (52, 55, 53), (52, 72, 55), (220, 218, 221), (221, 218, 216), (218, 215, 216), (48, 212, 217), (217, 212, 219), (64, 68, 222), (222, 68, 44), (48, 65, 226), (226, 65, 56), (46, 221, 216), (296, 223, 66), (58, 297, 67), (108, 144, 107), (107, 144, 105), (144, 140, 105), (105, 140, 100), (140, 141, 100), (100, 141, 101), (141, 142, 101), (101, 142, 75), (75, 96, 101), (101, 96, 100), (96, 93, 100), (100, 93, 105), (93, 94, 105), (105, 94, 107), (94, 108, 107), (94, 95, 108), (108, 95, 103), (95, 98, 103), (103, 98, 104), (98, 75, 104), (108, 103, 145), (145, 103, 146), (103, 104, 146), (146, 104, 147), (104, 75, 147), (108, 145, 144), (49, 51, 295), (295, 51, 296), (51, 223, 296), (297, 295, 67), (67, 295, 66), (295, 297, 57), (57, 297, 58), (90, 109, 110), (296, 66, 295), (57, 49, 295), (127, 123, 126), (127, 128, 123), (127, 19, 128), (127, 20, 19), (127, 149, 20), (127, 148, 149), (127, 126, 148), (14, 148, 150), (14, 149, 148), (14, 20, 149), (14, 81, 20), (126, 123, 125), (19, 0, 128), (130, 131, 129), (130, 132, 131), (130, 122, 132), (130, 119, 122), (130, 116, 119), (130, 134, 116), (130, 133, 134), (130, 129, 133), (172, 165, 171), (172, 170, 165), (172, 168, 170), (172, 174, 168), (172, 179, 174), (172, 177, 179), (172, 176, 177), (172, 171, 176), (153, 152, 27), (153, 154, 152), (153, 156, 154), (153, 184, 156), (153, 158, 184), (153, 29, 158), (153, 27, 29), (25, 29, 86), (25, 158, 29), (25, 184, 158), (25, 159, 184), (5, 27, 151), (151, 27, 152), (186, 185, 188), (188, 185, 187), (185, 189, 187), (187, 189, 190), (200, 201, 198), (198, 201, 202), (201, 203, 202), (200, 198, 199), (203, 206, 202), (204, 202, 206), (189, 194, 190), (194, 189, 192), (218, 212, 215), (215, 212, 214), (212, 211, 214), (214, 211, 209), (212, 218, 219), (219, 218, 220), (255, 256, 274), (274, 256, 276), (256, 275, 276), (276, 275, 260), (275, 258, 260), (260, 258, 257), (258, 256, 257), (257, 256, 254), (256, 255, 254), (254, 255, 253), (255, 269, 253), (253, 269, 271), (269, 272, 271), (271, 272, 273), (272, 253, 273), (273, 253, 271), (230, 248, 249), (249, 248, 247), (248, 245, 247), (247, 245, 230), (245, 231, 230), (230, 231, 229), (231, 232, 229), (229, 232, 233), (232, 234, 233), (233, 234, 236), (234, 251, 236), (236, 251, 252), (251, 232, 252), (252, 232, 250), (232, 231, 250), (239, 229, 238), (239, 246, 229), (239, 244, 246), (239, 243, 244), (239, 242, 243), (239, 241, 242), (239, 238, 241), (260, 257, 259), (259, 257, 261), (257, 254, 261), (261, 254, 263), (254, 270, 263), (263, 270, 267), (270, 269, 267), (236, 235, 233), (233, 235, 238), (235, 237, 238), (238, 237, 241), (237, 240, 241), (259, 261, 262), (262, 261, 265), (261, 263, 265), (265, 263, 266), (263, 268, 266), (246, 230, 229), (246, 248, 230), (246, 245, 248), (246, 244, 245), (269, 270, 272), (272, 270, 253), (270, 254, 253), (238, 229, 233), (234, 232, 251), (247, 230, 249), (265, 264, 262), (263, 267, 268), (258, 275, 256), (252, 250, 236), (236, 250, 235), (250, 231, 235), (235, 231, 244), (231, 245, 244), (267, 264, 268), (267, 262, 264), (267, 259, 262), (267, 255, 259), (267, 269, 255), (235, 244, 237), (237, 244, 240), (244, 243, 240), (255, 274, 259), (259, 274, 260), (274, 276, 260), (177, 176, 179), (179, 176, 180), (176, 178, 180), (120, 131, 121), (121, 131, 122), (131, 132, 122), (148, 126, 150), (150, 126, 124), (126, 125, 124), (156, 184, 154), (154, 184, 155), (184, 159, 155), (285, 287, 288), (288, 287, 289), (287, 286, 289), (289, 286, 285), (286, 287, 285), (290, 292, 293), (290, 294, 292), (290, 293, 294), (290, 291, 293), (291, 286, 290), (286, 287, 291), (277, 278, 279), (279, 278, 280), (281, 282, 283), (283, 282, 284), (281, 283, 277), (277, 283, 278), (282, 281, 279), (279, 281, 277), (284, 282, 280), (280, 282, 279), (310, 311, 312), (312, 311, 313), (314, 315, 316), (316, 315, 317), (314, 316, 310), (310, 316, 311), (317, 313, 316), (316, 313, 311), (317, 315, 313), (313, 315, 312), (284, 280, 283), (283, 280, 278), (300, 298, 299), (298, 300, 301), (302, 299, 298), (299, 302, 303), (306, 304, 305), (305, 307, 306), (308, 305, 304), (304, 309, 308), (315, 314, 312), (312, 314, 310)])
me_gman_reference_mesh.polygons.foreach_set('use_smooth', [True] * 573)
me_gman_reference_mesh.polygons.foreach_set('material_index', [0, 0, 0, 0, 0, 0, 0, 0, 0, 0, 0, 0, 0, 0, 0, 0, 0, 0, 0, 0, 0, 0, 0, 0, 0, 0, 0, 0, 0, 0, 0, 0, 0, 0, 0, 1, 1, 1, 1, 1, 1, 1, 1, 1, 1, 1, 1, 1, 1, 1, 1, 1, 1, 1, 1, 1, 1, 1, 1, 1, 1, 1, 1, 1, 1, 1, 1, 1, 1, 1, 1, 1, 1, 1, 1, 1, 1, 1, 1, 1, 1, 1, 1, 1, 1, 1, 1, 1, 1, 2, 2, 2, 2, 2, 2, 2, 2, 2, 2, 2, 2, 2, 2, 2, 2, 2, 2, 2, 2, 2, 2, 2, 2, 2, 2, 2, 2, 2, 2, 2, 2, 2, 2, 2, 2, 2, 2, 2, 2, 2, 3, 3, 3, 3, 3, 3, 3, 3, 3, 3, 3, 3, 3, 3, 3, 3, 3, 3, 3, 3, 3, 3, 4, 4, 4, 4, 4, 4, 4, 4, 4, 4, 4, 4, 4, 4, 4, 4, 4, 4, 4, 4, 4, 4, 4, 4, 4, 4, 4, 4, 4, 4, 4, 4, 4, 4, 4, 4, 4, 4, 5, 5, 5, 5, 5, 5, 5, 5, 5, 5, 5, 5, 5, 5, 5, 5, 5, 5, 5, 5, 5, 5, 6, 6, 6, 6, 6, 6, 6, 6, 6, 6, 6, 6, 6, 6, 6, 6, 6, 6, 6, 6, 6, 6, 6, 6, 6, 6, 6, 6, 6, 6, 6, 6, 6, 6, 6, 6, 6, 6, 6, 6, 6, 6, 6, 6, 6, 6, 7, 7, 7, 7, 7, 7, 7, 7, 7, 7, 7, 7, 7, 7, 7, 7, 7, 7, 7, 7, 7, 7, 7, 7, 7, 7, 7, 7, 7, 7, 7, 7, 7, 7, 7, 7, 7, 7, 7, 7, 7, 7, 7, 7, 7, 7, 7, 7, 7, 7, 7, 7, 7, 7, 7, 7, 7, 7, 7, 7, 7, 7, 7, 7, 7, 7, 7, 7, 7, 7, 7, 7, 7, 7, 7, 7, 7, 7, 7, 7, 8, 8, 8, 8, 8, 8, 8, 8, 8, 8, 8, 8, 8, 8, 8, 8, 8, 8, 8, 8, 8, 8, 8, 8, 8, 8, 9, 9, 9, 9, 9, 9, 9, 9, 9, 9, 10, 10, 10, 10, 10, 10, 10, 10, 10, 10, 10, 10, 10, 11, 11, 11, 11, 11, 11, 11, 11, 11, 11, 11, 11, 11, 11, 11, 11, 12, 12, 12, 12, 12, 12, 12, 12, 12, 12, 12, 12, 12, 13, 13, 13, 13, 13, 13, 13, 13, 13, 13, 13, 13, 14, 14, 14, 14, 14, 14, 15, 15, 15, 15, 15, 15, 15, 15, 15, 15, 15, 15, 15, 15, 15, 15, 15, 15, 15, 15, 15, 15, 15, 15, 15, 15, 15, 15, 15, 15, 15, 15, 15, 15, 15, 15, 15, 15, 15, 15, 15, 15, 15, 15, 15, 15, 15, 15, 15, 15, 15, 15, 15, 15, 15, 15, 15, 15, 15, 15, 15, 15, 15, 15, 15, 15, 15, 15, 16, 16, 16, 16, 16, 16, 16, 16, 16, 16, 16, 16, 16, 16, 16, 16, 17, 17, 17, 17, 17, 17, 18, 18, 18, 18, 18, 18, 19, 19, 19, 19, 19, 19, 19, 19, 19, 19, 19, 19, 19, 19, 19, 19, 19, 19, 19, 19, 19, 19, 19, 19, 19, 19, 19, 19, 19, 19, 19, 20, 20, 21, 21, 21, 21, 21, 21, 21, 21, 22, 22])
_uv = me_gman_reference_mesh.uv_layers.new(name='UVMap')
_uv.uv.foreach_set('vector', [0.9091, 0.7831, 0.7727, 0.747, 0.9773, 0.9398, 0.9773, 0.9398, 0.7727, 0.747, 0.4773, 0.747, 0.7727, 0.747, 0.7955, 0.3855, 0.4773, 0.747, 0.4773, 0.747, 0.7955, 0.3855, 0.4773, 0.3614, 0.7955, 0.3855, 0.4545, 0.01205, 0.4773, 0.3614, 0.4773, 0.3614, 0.4545, 0.01205, 0.1591, 0.3735, 0.4545, 0.01205, 0.1136, 0.01205, 0.1591, 0.3735, 0.1591, 0.3735, 0.1136, 0.01205, 0.02273, 0.03614, 0.1136, 0.4217, 0.1591, 0.747, 0.1591, 0.3735, 0.1591, 0.3735, 0.1591, 0.747, 0.4773, 0.747, 0.1591, 0.747, 0.0, 0.9518, 0.4773, 0.747, 0.4773, 0.747, 0.0, 0.9518, 0.4773, 0.9398, 0.0, 0.9518, 0.4773, 1.0, 0.4773, 0.9398, 0.4773, 0.9398, 0.4773, 1.0, 0.9773, 0.9398, 0.4773, 1.0, 0.5909, 0.988, 0.9773, 0.9398, 0.8182, 0.01205, 0.7955, 0.3855, 0.9318, 0.03614, 0.9318, 0.03614, 0.7955, 0.3855, 0.8182, 0.4096, 0.7955, 0.3855, 0.7727, 0.747, 0.8182, 0.4096, 0.8182, 0.4096, 0.7727, 0.747, 0.8864, 0.6867, 0.7727, 0.747, 0.9091, 0.7831, 0.8864, 0.6867, 0.1364, 0.06024, 0.4545, 0.01205, 0.4545, 0.03614, 0.4545, 0.03614, 0.4545, 0.01205, 0.7955, 0.06024, 0.4545, 0.01205, 0.8182, 0.01205, 0.7955, 0.06024, 0.7955, 0.06024, 0.8182, 0.01205, 0.8636, 0.07229, 0.8182, 0.01205, 0.9318, 0.03614, 0.8636, 0.07229, 0.0, 0.9518, 0.1591, 0.747, 0.0, 0.7831, 0.0, 0.7831, 0.1591, 0.747, 0.06818, 0.6867, 0.1591, 0.747, 0.1136, 0.4217, 0.06818, 0.6867, 0.4545, 0.01205, 0.1364, 0.06024, 0.1136, 0.01205, 0.1136, 0.01205, 0.1364, 0.06024, 0.02273, 0.03614, 0.1591, 0.3735, 0.4773, 0.747, 0.4773, 0.3614, 0.4545, 0.01205, 0.7955, 0.3855, 0.8182, 0.01205, 0.02273, 0.03614, 0.1136, 0.4217, 0.1591, 0.3735, 0.4773, 1.0, 0.0, 0.9518, 0.3409, 0.988, 0.9773, 0.9398, 0.4773, 0.747, 0.4773, 0.9398, 0.05556, 0.9885, 0.05556, 0.8161, 0.0, 1.0, 0.0, 1.0, 0.05556, 0.8161, 0.02778, 0.8046, 0.05556, 0.8161, 0.1111, 0.5747, 0.02778, 0.8046, 0.02778, 0.8046, 0.1111, 0.5747, 0.05556, 0.5057, 0.1111, 0.5747, 0.1111, 0.3103, 0.05556, 0.5057, 0.05556, 0.5057, 0.1111, 0.3103, 0.08333, 0.2989, 0.1111, 0.3103, 0.1389, 0.02299, 0.08333, 0.2989, 0.08333, 0.2989, 0.1389, 0.02299, 0.05556, 0.01149, 0.3889, 0.02299, 0.3611, 0.2874, 0.4444, 0.01149, 0.4444, 0.01149, 0.3611, 0.2874, 0.4444, 0.2759, 0.3611, 0.2874, 0.3611, 0.5517, 0.4444, 0.2759, 0.4444, 0.2759, 0.3611, 0.5517, 0.4167, 0.5287, 0.3611, 0.5517, 0.3333, 0.7931, 0.4167, 0.5287, 0.4167, 0.5287, 0.3333, 0.7931, 0.4444, 0.7586, 0.3333, 0.7931, 0.3611, 0.9655, 0.4444, 0.7586, 0.4444, 0.7586, 0.3611, 0.9655, 0.4444, 0.9655, 0.9167, 1.0, 0.8889, 0.8046, 0.8333, 0.9885, 0.8333, 0.9885, 0.8889, 0.8046, 0.8333, 0.8161, 0.8889, 0.8046, 0.8333, 0.5172, 0.8333, 0.8161, 0.8333, 0.8161, 0.8333, 0.5172, 0.7778, 0.5747, 0.8333, 0.5172, 0.8056, 0.3103, 0.7778, 0.5747, 0.7778, 0.5747, 0.8056, 0.3103, 0.7778, 0.3103, 0.8056, 0.3103, 0.8611, 0.01149, 0.7778, 0.3103, 0.7778, 0.3103, 0.8611, 0.01149, 0.7778, 0.01149, 0.8333, 0.9885, 0.8333, 0.8161, 0.5278, 0.9655, 0.5278, 0.9655, 0.8333, 0.8161, 0.5556, 0.7931, 0.8333, 0.8161, 0.7778, 0.5747, 0.5556, 0.7931, 0.5556, 0.7931, 0.7778, 0.5747, 0.5556, 0.5517, 0.7778, 0.5747, 0.7778, 0.3103, 0.5556, 0.5517, 0.5556, 0.5517, 0.7778, 0.3103, 0.5556, 0.2874, 0.7778, 0.3103, 0.7778, 0.01149, 0.5556, 0.2874, 0.5556, 0.2874, 0.7778, 0.01149, 0.5278, 0.02299, 0.3611, 0.9655, 0.3333, 0.7931, 0.05556, 0.8161, 0.05556, 0.8161, 0.3333, 0.7931, 0.1111, 0.5747, 0.3333, 0.7931, 0.3611, 0.5517, 0.1111, 0.5747, 0.1111, 0.5747, 0.3611, 0.5517, 0.1111, 0.3103, 0.3611, 0.5517, 0.3611, 0.2874, 0.1111, 0.3103, 0.1111, 0.3103, 0.3611, 0.2874, 0.1389, 0.02299, 0.3611, 0.2874, 0.3889, 0.02299, 0.1389, 0.02299, 0.5278, 0.9655, 0.5556, 0.7931, 0.4722, 0.7586, 0.4722, 0.7586, 0.5556, 0.7931, 0.4722, 0.5287, 0.5556, 0.7931, 0.5556, 0.5517, 0.4722, 0.5287, 0.4722, 0.5287, 0.5556, 0.5517, 0.4722, 0.2759, 0.5556, 0.5517, 0.5556, 0.2874, 0.4722, 0.2759, 0.4722, 0.2759, 0.5556, 0.2874, 0.4722, 0.01149, 0.5556, 0.2874, 0.5278, 0.02299, 0.4722, 0.01149, 0.05556, 0.9885, 0.4444, 0.954, 0.3611, 0.9655, 0.3611, 0.9655, 0.4444, 0.954, 0.4444, 0.9655, 0.4444, 0.954, 0.5278, 0.9655, 0.4444, 0.9655, 0.4444, 0.9655, 0.5278, 0.9655, 0.3611, 0.9655, 0.5278, 0.9655, 0.4444, 0.954, 0.3611, 0.9655, 0.3611, 0.9655, 0.05556, 0.8161, 0.05556, 0.9885, 0.5278, 0.9655, 0.4722, 0.7586, 0.4444, 0.9655, 0.8333, 0.9885, 0.5278, 0.9655, 0.4444, 0.954, 0.9333, 0.134, 0.55, 0.4021, 0.7333, 0.1134, 0.7333, 0.1134, 0.55, 0.4021, 0.45, 0.05155, 0.55, 0.4021, 0.3, 0.268, 0.45, 0.05155, 0.45, 0.05155, 0.3, 0.268, 0.35, 0.01031, 0.3, 0.268, 0.3, 0.268, 0.35, 0.01031, 0.35, 0.01031, 0.3, 0.268, 0.45, 0.05155, 0.3, 0.268, 0.55, 0.4124, 0.45, 0.05155, 0.45, 0.05155, 0.55, 0.4124, 0.7333, 0.1134, 0.55, 0.4124, 0.9333, 0.134, 0.7333, 0.1134, 0.3667, 0.6495, 0.55, 0.6495, 0.4667, 1.0, 0.4667, 1.0, 0.55, 0.6495, 0.7667, 0.9588, 0.55, 0.6495, 0.7833, 0.6701, 0.7667, 0.9588, 0.7667, 0.9588, 0.7833, 0.6701, 0.8333, 0.9278, 0.7833, 0.6701, 0.8667, 0.6701, 0.8333, 0.9278, 0.8333, 0.9278, 0.8667, 0.6701, 0.7833, 0.6804, 0.8667, 0.6701, 0.7833, 0.4536, 0.7833, 0.6804, 0.7833, 0.6804, 0.7833, 0.4536, 0.55, 0.4124, 0.3667, 0.6495, 0.2833, 0.5155, 0.55, 0.6495, 0.55, 0.6495, 0.2833, 0.5155, 0.55, 0.4021, 0.2833, 0.5155, 0.2833, 0.3402, 0.55, 0.4021, 0.55, 0.4021, 0.2833, 0.3402, 0.3, 0.268, 0.2833, 0.3402, 0.05, 0.2784, 0.3, 0.268, 0.3, 0.268, 0.05, 0.2784, 0.0, 0.2268, 0.3, 0.268, 0.2833, 0.3402, 0.55, 0.4124, 0.3, 0.268, 0.05, 0.2784, 0.2833, 0.3402, 0.3, 0.268, 0.0, 0.2268, 0.05, 0.2784, 0.3, 0.268, 0.0, 0.2268, 0.0, 0.2268, 0.3, 0.268, 0.3, 0.268, 0.0, 0.2268, 0.55, 0.6495, 0.7833, 0.6804, 0.55, 0.4124, 0.55, 0.6495, 0.7667, 0.9588, 0.7833, 0.6804, 0.55, 0.6495, 0.4667, 0.9897, 0.7667, 0.9588, 0.55, 0.6495, 0.3667, 0.6495, 0.4667, 0.9897, 0.2833, 0.3402, 0.2833, 0.5155, 0.55, 0.4124, 0.55, 0.4124, 0.2833, 0.5155, 0.55, 0.6495, 0.2833, 0.5155, 0.3667, 0.6495, 0.55, 0.6495, 0.8667, 0.6701, 0.7833, 0.6701, 0.7833, 0.4536, 0.7833, 0.4536, 0.7833, 0.6701, 0.55, 0.4021, 0.7833, 0.6701, 0.55, 0.6495, 0.55, 0.4021, 0.55, 0.4124, 0.7833, 0.4536, 0.9333, 0.134, 0.9333, 0.134, 0.7833, 0.4536, 0.55, 0.4021, 0.8333, 0.9278, 0.7833, 0.6804, 0.7667, 0.9588, 0.7917, 0.9315, 0.875, 0.7671, 0.4167, 0.5342, 0.4167, 0.5342, 0.875, 0.7671, 0.5417, 0.4932, 0.875, 0.7671, 0.625, 0.3562, 0.5417, 0.4932, 0.5417, 0.4932, 0.625, 0.3562, 0.4583, 0.3973, 0.625, 0.3562, 0.1042, 0.0137, 0.4583, 0.3973, 0.4583, 0.3973, 0.1042, 0.0137, 0.4167, 0.5342, 0.1042, 0.0137, 0.0, 0.1096, 0.4167, 0.5342, 0.2708, 0.06849, 0.6875, 0.3973, 0.1667, 0.06849, 0.1667, 0.06849, 0.6875, 0.3973, 0.5625, 0.411, 0.6875, 0.3973, 0.625, 0.4795, 0.5625, 0.411, 0.5625, 0.411, 0.625, 0.4795, 0.4583, 0.5616, 0.625, 0.4795, 0.9375, 0.7671, 0.4583, 0.5616, 0.4583, 0.5616, 0.9375, 0.7671, 0.7917, 0.9315, 0.9375, 0.7671, 0.8542, 0.9863, 0.7917, 0.9315, 0.1667, 0.06849, 0.5625, 0.411, 0.04167, 0.1507, 0.04167, 0.1507, 0.5625, 0.411, 0.4583, 0.5616, 0.625, 0.4795, 0.6875, 0.3973, 0.9375, 0.7671, 0.9375, 0.7671, 0.6875, 0.3973, 0.9792, 0.6164, 0.4583, 0.3973, 0.4167, 0.5342, 0.5417, 0.4932, 0.8333, 1.0, 0.875, 0.7671, 0.7917, 0.9315, 0.625, 0.3562, 0.875, 0.7671, 0.9375, 0.6027, 0.1042, 0.0137, 0.625, 0.3562, 0.2292, 0.0137, 0.4734, 0.05797, 0.4734, 0.3536, 0.2713, 0.04058, 0.2713, 0.04058, 0.4734, 0.3536, 0.3298, 0.3681, 0.4734, 0.3536, 0.3511, 0.6464, 0.3298, 0.3681, 0.3298, 0.3681, 0.3511, 0.6464, 0.05319, 0.7594, 0.3511, 0.6464, 0.3511, 0.8899, 0.05319, 0.7594, 0.05319, 0.7594, 0.3511, 0.8899, 0.03191, 0.887, 0.3511, 0.8899, 0.0, 0.9536, 0.03191, 0.887, 0.984, 0.9449, 0.6011, 0.8899, 0.9628, 0.8812, 0.9628, 0.8812, 0.6011, 0.8899, 0.9362, 0.7594, 0.6011, 0.8899, 0.5957, 0.6464, 0.9362, 0.7594, 0.9362, 0.7594, 0.5957, 0.6464, 0.617, 0.3594, 0.5957, 0.6464, 0.4734, 0.3536, 0.617, 0.3594, 0.617, 0.3594, 0.4734, 0.3536, 0.7128, 0.04058, 0.4734, 0.3536, 0.4734, 0.05797, 0.7128, 0.04058, 0.4681, 0.6435, 0.3511, 0.8899, 0.3511, 0.6464, 0.4681, 0.6435, 0.4894, 0.8377, 0.3511, 0.8899, 0.4681, 0.6435, 0.6011, 0.8899, 0.4894, 0.8377, 0.4681, 0.6435, 0.5957, 0.6464, 0.6011, 0.8899, 0.4681, 0.6435, 0.4734, 0.3536, 0.5957, 0.6464, 0.4681, 0.6435, 0.3511, 0.6464, 0.4734, 0.3536, 0.8351, 0.3942, 0.7128, 0.04058, 0.9309, 0.002899, 0.8351, 0.3942, 0.617, 0.3594, 0.7128, 0.04058, 0.8351, 0.3942, 0.9362, 0.7594, 0.617, 0.3594, 0.8351, 0.3942, 0.8883, 0.6812, 0.9362, 0.7594, 0.1436, 0.3971, 0.05319, 0.7594, 0.08511, 0.6754, 0.1436, 0.3971, 0.3298, 0.3681, 0.05319, 0.7594, 0.1436, 0.3971, 0.2713, 0.04058, 0.3298, 0.3681, 0.1436, 0.3971, 0.04255, 0.002899, 0.2713, 0.04058, 0.4894, 0.8377, 0.3723, 0.9739, 0.3511, 0.8899, 0.4894, 0.8377, 0.484, 0.9565, 0.3723, 0.9739, 0.4894, 0.8377, 0.6064, 0.9739, 0.484, 0.9565, 0.4894, 0.8377, 0.6011, 0.8899, 0.6064, 0.9739, 0.367, 0.9971, 0.0, 0.9536, 0.3723, 0.9739, 0.3723, 0.9739, 0.0, 0.9536, 0.3511, 0.8899, 0.6064, 1.0, 0.6064, 0.9739, 0.984, 0.9449, 0.984, 0.9449, 0.6064, 0.9739, 0.6011, 0.8899, 0.1064, 0.03478, 0.2713, 0.04058, 0.04255, 0.002899, 0.9309, 0.002899, 0.7128, 0.04058, 0.8723, 0.03478, 0.4545, 0.07843, 0.2727, 0.1373, 0.2727, 0.01961, 0.2727, 0.01961, 0.2727, 0.1373, 0.06818, 0.03922, 0.2727, 0.1373, 0.25, 0.549, 0.06818, 0.03922, 0.06818, 0.03922, 0.25, 0.549, 0.04545, 0.6078, 0.25, 0.549, 0.2273, 0.9608, 0.04545, 0.6078, 0.04545, 0.6078, 0.2273, 0.9608, 0.0, 0.9608, 0.75, 0.549, 0.7727, 0.9608, 0.5, 0.5098, 0.75, 0.549, 0.9318, 0.6078, 0.7727, 0.9608, 0.75, 0.549, 0.8864, 0.05882, 0.9318, 0.6078, 0.75, 0.549, 0.7045, 0.1373, 0.8864, 0.05882, 0.75, 0.549, 0.5227, 0.07843, 0.7045, 0.1373, 0.75, 0.549, 0.5, 0.5098, 0.5227, 0.07843, 0.4545, 0.07843, 0.4773, 0.5098, 0.25, 0.549, 0.25, 0.549, 0.4773, 0.5098, 0.2273, 0.9608, 0.4773, 0.5098, 0.4773, 0.8824, 0.2273, 0.9608, 0.7727, 0.9608, 0.4773, 1.0, 0.4773, 0.8824, 0.4773, 0.8824, 0.4773, 1.0, 0.2273, 0.9608, 0.8864, 0.05882, 0.7045, 0.1373, 0.7045, 0.03922, 0.7045, 0.03922, 0.7045, 0.1373, 0.5227, 0.07843, 0.25, 0.549, 0.2727, 0.1373, 0.4545, 0.07843, 0.5, 0.5098, 0.7727, 0.9608, 0.4773, 0.8824, 0.9318, 0.6078, 0.9773, 0.9608, 0.7727, 0.9608, 0.7917, 0.01754, 0.25, 0.07018, 0.1667, 0.03509, 0.1667, 0.03509, 0.25, 0.07018, 0.04167, 0.3684, 0.25, 0.07018, 0.1667, 0.386, 0.04167, 0.3684, 0.04167, 0.3684, 0.1667, 0.386, 0.125, 0.7193, 0.1667, 0.386, 0.2083, 0.7193, 0.125, 0.7193, 0.125, 0.7193, 0.2083, 0.7193, 0.2083, 0.9649, 0.2083, 0.7193, 0.2917, 0.9474, 0.2083, 0.9649, 0.2083, 0.9649, 0.2917, 0.9474, 0.75, 1.0, 0.2917, 0.9474, 0.8333, 0.9649, 0.75, 1.0, 0.75, 1.0, 0.8333, 0.9649, 0.9167, 0.6667, 0.8333, 0.9649, 0.9167, 0.6667, 0.9167, 0.6667, 0.9167, 0.6667, 0.9167, 0.6667, 0.9583, 0.386, 0.9167, 0.6667, 0.9167, 0.4035, 0.9583, 0.386, 0.9583, 0.386, 0.9167, 0.4035, 0.7917, 0.01754, 0.9167, 0.4035, 0.7917, 0.03509, 0.7917, 0.01754, 0.7917, 0.01754, 0.7917, 0.03509, 0.25, 0.07018, 0.7917, 0.03509, 0.5, 0.4035, 0.25, 0.07018, 0.25, 0.07018, 0.5, 0.4035, 0.1667, 0.386, 0.5, 0.4035, 0.2083, 0.7193, 0.1667, 0.386, 0.5, 0.5789, 0.5, 0.386, 0.125, 0.4035, 0.125, 0.4035, 0.5, 0.386, 0.2917, 0.08772, 0.5, 0.386, 0.7917, 0.07018, 0.2917, 0.08772, 0.2917, 0.08772, 0.7917, 0.07018, 0.7917, 0.05263, 0.7917, 0.07018, 0.9167, 0.4035, 0.7917, 0.05263, 0.7917, 0.05263, 0.9167, 0.4035, 0.9583, 0.3684, 0.9167, 0.4035, 0.9167, 0.6491, 0.9583, 0.3684, 0.9583, 0.3684, 0.9167, 0.6491, 0.9167, 0.6491, 0.9167, 0.6491, 0.7917, 0.9298, 0.9167, 0.6491, 0.9167, 0.6491, 0.7917, 0.9298, 0.875, 0.9649, 0.7917, 0.9298, 0.3333, 0.9123, 0.875, 0.9649, 0.875, 0.9649, 0.3333, 0.9123, 0.25, 0.9298, 0.3333, 0.9123, 0.25, 0.7018, 0.25, 0.9298, 0.25, 0.9298, 0.25, 0.7018, 0.1667, 0.6842, 0.25, 0.7018, 0.125, 0.4035, 0.1667, 0.6842, 0.1667, 0.6842, 0.125, 0.4035, 0.0, 0.3684, 0.125, 0.4035, 0.2917, 0.08772, 0.0, 0.3684, 0.0, 0.3684, 0.2917, 0.08772, 0.2083, 0.07018, 0.2917, 0.08772, 0.7917, 0.05263, 0.2083, 0.07018, 0.5, 0.4035, 0.5, 0.5965, 0.2083, 0.7193, 0.5, 0.4035, 0.9167, 0.6667, 0.5, 0.5965, 0.5, 0.4035, 0.9167, 0.4035, 0.9167, 0.6667, 0.5, 0.4035, 0.7917, 0.03509, 0.9167, 0.4035, 0.9167, 0.6491, 0.9167, 0.4035, 0.5, 0.5789, 0.5, 0.5789, 0.9167, 0.4035, 0.5, 0.386, 0.9167, 0.4035, 0.7917, 0.07018, 0.5, 0.386, 0.5, 0.5789, 0.125, 0.4035, 0.25, 0.7018, 0.01471, 0.9266, 0.05882, 0.5229, 0.1029, 0.8532, 0.1029, 0.8532, 0.05882, 0.5229, 0.4559, 0.7248, 0.05882, 0.5229, 0.4118, 0.5321, 0.4559, 0.7248, 0.4559, 0.7248, 0.4118, 0.5321, 0.5147, 0.5321, 0.4118, 0.5321, 0.4412, 0.4954, 0.5147, 0.5321, 0.5147, 0.5321, 0.4412, 0.4954, 0.5, 0.4954, 0.4412, 0.4954, 0.4118, 0.3211, 0.5, 0.4954, 0.5, 0.4954, 0.4118, 0.3211, 0.5147, 0.3211, 0.4118, 0.3211, 0.4706, 0.3028, 0.5147, 0.3211, 0.5147, 0.3211, 0.4706, 0.3028, 0.5294, 0.3028, 0.4706, 0.3028, 0.4706, 0.2936, 0.5294, 0.3028, 0.5294, 0.3028, 0.4706, 0.2936, 0.4706, 0.1927, 0.4706, 0.2936, 0.3971, 0.3028, 0.4706, 0.1927, 0.4706, 0.1927, 0.3971, 0.3028, 0.3676, 0.1927, 0.3971, 0.3028, 0.3235, 0.3211, 0.3676, 0.1927, 0.3676, 0.1927, 0.3235, 0.3211, 0.2353, 0.1835, 0.3235, 0.3211, 0.07353, 0.3486, 0.2353, 0.1835, 0.2353, 0.1835, 0.07353, 0.3486, 0.01471, 0.3578, 0.07353, 0.3486, 0.05882, 0.5229, 0.01471, 0.3578, 0.01471, 0.3578, 0.05882, 0.5229, 0.0, 0.4771, 0.05882, 0.5229, 0.01471, 0.9266, 0.0, 0.4771, 0.8971, 0.3578, 0.6912, 0.1835, 0.8088, 0.1284, 0.8088, 0.1284, 0.6912, 0.1835, 0.7206, 0.06422, 0.6912, 0.1835, 0.6029, 0.06422, 0.7206, 0.06422, 0.7206, 0.06422, 0.6029, 0.06422, 0.5441, 0.009174, 0.6029, 0.06422, 0.4559, 0.06422, 0.5441, 0.009174, 0.5441, 0.009174, 0.4559, 0.06422, 0.3529, 0.009174, 0.4559, 0.06422, 0.3088, 0.06422, 0.3529, 0.009174, 0.3529, 0.009174, 0.3088, 0.06422, 0.2059, 0.07339, 0.3088, 0.06422, 0.2353, 0.1835, 0.2059, 0.07339, 0.2059, 0.07339, 0.2353, 0.1835, 0.08824, 0.1284, 0.2353, 0.1835, 0.01471, 0.3578, 0.08824, 0.1284, 0.4706, 0.9083, 0.4559, 0.7982, 0.8529, 0.9358, 0.8529, 0.9358, 0.4559, 0.7982, 0.8382, 0.8624, 0.4559, 0.7982, 0.4559, 0.7248, 0.8382, 0.8624, 0.8382, 0.8624, 0.4559, 0.7248, 0.8529, 0.5138, 0.4559, 0.7248, 0.5147, 0.5321, 0.8529, 0.5138, 0.8529, 0.5138, 0.5147, 0.5321, 0.5294, 0.4771, 0.5147, 0.5321, 0.5, 0.4954, 0.5294, 0.4771, 0.5294, 0.4771, 0.5, 0.4954, 0.6029, 0.3211, 0.5, 0.4954, 0.5147, 0.3211, 0.6029, 0.3211, 0.6029, 0.3211, 0.5147, 0.3211, 0.5294, 0.3028, 0.8971, 0.945, 0.8529, 0.5138, 0.9118, 0.4771, 0.9118, 0.4771, 0.8529, 0.5138, 0.8971, 0.3578, 0.8529, 0.5138, 0.8382, 0.3578, 0.8971, 0.3578, 0.8971, 0.3578, 0.8382, 0.3578, 0.6912, 0.1835, 0.8382, 0.3578, 0.6029, 0.3211, 0.6912, 0.1835, 0.6912, 0.1835, 0.6029, 0.3211, 0.5882, 0.1927, 0.6029, 0.3211, 0.5294, 0.3028, 0.5882, 0.1927, 0.5882, 0.1927, 0.5294, 0.3028, 0.4706, 0.1927, 0.05882, 0.5229, 0.4118, 0.4954, 0.4118, 0.5321, 0.4118, 0.5321, 0.4118, 0.4954, 0.4412, 0.4954, 0.4118, 0.4954, 0.3235, 0.3211, 0.4412, 0.4954, 0.4412, 0.4954, 0.3235, 0.3211, 0.4118, 0.3211, 0.3235, 0.3211, 0.3971, 0.3028, 0.4118, 0.3211, 0.4118, 0.3211, 0.3971, 0.3028, 0.4706, 0.3028, 0.3971, 0.3028, 0.4706, 0.2936, 0.4706, 0.3028, 0.3088, 0.06422, 0.3529, 0.1651, 0.2353, 0.1835, 0.2353, 0.1835, 0.3529, 0.1651, 0.3676, 0.1927, 0.3529, 0.1651, 0.4706, 0.156, 0.3676, 0.1927, 0.3676, 0.1927, 0.4706, 0.156, 0.5882, 0.1927, 0.4706, 0.156, 0.5882, 0.1651, 0.5882, 0.1927, 0.5882, 0.1927, 0.5882, 0.1651, 0.6912, 0.1835, 0.5882, 0.1651, 0.6029, 0.06422, 0.6912, 0.1835, 0.4559, 0.06422, 0.3529, 0.1651, 0.3088, 0.06422, 0.4559, 0.06422, 0.4706, 0.156, 0.3529, 0.1651, 0.4559, 0.06422, 0.5882, 0.1651, 0.4706, 0.156, 0.4559, 0.06422, 0.6029, 0.06422, 0.5882, 0.1651, 0.4706, 0.9083, 0.08824, 0.945, 0.4559, 0.7982, 0.4559, 0.7982, 0.08824, 0.945, 0.1029, 0.8532, 0.08824, 0.945, 0.01471, 0.9266, 0.1029, 0.8532, 0.8529, 0.5138, 0.8971, 0.945, 0.8382, 0.8624, 0.8382, 0.8624, 0.8971, 0.945, 0.8529, 0.9358, 0.3235, 0.3211, 0.4118, 0.4954, 0.07353, 0.3486, 0.07353, 0.3486, 0.4118, 0.4954, 0.05882, 0.5229, 0.8529, 0.5138, 0.5294, 0.4771, 0.8382, 0.3578, 0.8382, 0.3578, 0.5294, 0.4771, 0.6029, 0.3211, 0.4559, 0.7248, 0.4559, 0.7982, 0.1029, 0.8532, 0.9706, 1.0, 0.2353, 0.1835, 0.3676, 0.1927, 0.6912, 0.1835, 0.6471, 0.1835, 0.5882, 0.1927, 0.875, 0.8, 0.4583, 1.0, 0.4583, 0.9556, 0.4583, 0.9556, 0.4583, 1.0, 0.0625, 0.8, 0.4583, 1.0, 0.02083, 0.9111, 0.0625, 0.8, 0.0625, 0.8, 0.02083, 0.9111, 0.0625, 0.4222, 0.02083, 0.9111, 0.0, 0.4, 0.0625, 0.4222, 0.0625, 0.4222, 0.0, 0.4, 0.25, 0.1111, 0.0, 0.4, 0.1458, 0.02222, 0.25, 0.1111, 0.25, 0.1111, 0.1458, 0.02222, 0.4583, 0.2, 0.4583, 0.2, 0.1458, 0.3333, 0.25, 0.1111, 0.25, 0.1111, 0.1458, 0.3333, 0.0625, 0.4222, 0.1458, 0.3333, 0.125, 0.6889, 0.0625, 0.4222, 0.0625, 0.4222, 0.125, 0.6889, 0.0625, 0.8, 0.125, 0.6889, 0.4583, 0.9556, 0.0625, 0.8, 0.0625, 0.8, 0.4583, 0.9556, 0.4583, 0.9556, 0.4583, 0.9556, 0.875, 0.8, 0.4583, 0.9556, 0.4583, 0.9556, 0.7917, 0.7111, 0.875, 0.8, 0.875, 0.8, 0.7917, 0.7111, 0.8542, 0.4222, 0.7917, 0.7111, 0.7917, 0.3333, 0.8542, 0.4222, 0.8542, 0.4222, 0.7917, 0.3333, 0.6875, 0.1333, 0.7917, 0.3333, 0.4583, 0.2, 0.6875, 0.1333, 0.875, 0.8, 0.8542, 0.4222, 0.9167, 0.8889, 0.9167, 0.8889, 0.8542, 0.4222, 0.9375, 0.4, 0.8542, 0.4222, 0.6875, 0.1333, 0.9375, 0.4, 0.9375, 0.4, 0.6875, 0.1333, 0.7708, 0.02222, 0.6875, 0.1333, 0.4583, 0.2, 0.7708, 0.02222, 0.875, 0.8, 0.9167, 0.8889, 0.4583, 1.0, 0.475, 0.04348, 0.675, 0.04348, 0.45, 0.7826, 0.45, 0.7826, 0.675, 0.04348, 0.95, 1.0, 0.675, 0.04348, 0.9, 0.6957, 0.95, 1.0, 0.0, 1.0, 0.45, 0.8696, 0.275, 0.3913, 0.275, 0.3913, 0.45, 0.8696, 0.475, 0.08696, 0.45, 0.7826, 0.0, 1.0, 0.25, 0.04348, 0.25, 0.04348, 0.0, 1.0, 0.075, 0.6957, 0.0, 0.04348, 0.0, 0.04348, 0.0, 0.04348, 0.95, 1.0, 0.4, 0.2609, 0.4, 0.2609, 0.25, 0.04348, 0.475, 0.04348, 0.45, 0.7826, 0.4318, 0.5077, 0.4091, 0.5385, 0.04545, 0.1385, 0.4318, 0.5077, 0.7727, 0.9231, 0.4091, 0.5385, 0.4318, 0.5077, 0.8636, 0.9077, 0.7727, 0.9231, 0.4318, 0.5077, 0.8864, 0.7231, 0.8636, 0.9077, 0.4318, 0.5077, 0.5227, 0.4462, 0.8864, 0.7231, 0.4318, 0.5077, 0.1591, 0.09231, 0.5227, 0.4462, 0.4318, 0.5077, 0.04545, 0.1385, 0.1591, 0.09231, 0.6136, 0.3538, 0.1591, 0.09231, 0.2273, 0.01538, 0.6136, 0.3538, 0.5227, 0.4462, 0.1591, 0.09231, 0.6136, 0.3538, 0.8864, 0.7231, 0.5227, 0.4462, 0.6136, 0.3538, 0.9318, 0.6, 0.8864, 0.7231, 0.04545, 0.1385, 0.4091, 0.5385, 0.0, 0.1077, 0.8636, 0.9077, 0.8182, 1.0, 0.7727, 0.9231, 0.25, 0.537, 0.475, 0.01852, 0.45, 0.5185, 0.25, 0.537, 0.225, 0.07407, 0.475, 0.01852, 0.25, 0.537, 0.0, 0.01852, 0.225, 0.07407, 0.25, 0.537, 0.025, 0.5741, 0.0, 0.01852, 0.25, 0.537, 0.025, 0.9815, 0.025, 0.5741, 0.25, 0.537, 0.225, 0.9444, 0.025, 0.9815, 0.25, 0.537, 0.425, 1.0, 0.225, 0.9444, 0.25, 0.537, 0.45, 0.5185, 0.425, 1.0, 0.725, 0.5556, 0.5, 1.0, 0.5, 0.5185, 0.725, 0.5556, 0.725, 0.9444, 0.5, 1.0, 0.725, 0.5556, 0.925, 1.0, 0.725, 0.9444, 0.725, 0.5556, 0.925, 0.5926, 0.925, 1.0, 0.725, 0.5556, 0.95, 0.01852, 0.925, 0.5926, 0.725, 0.5556, 0.725, 0.07407, 0.95, 0.01852, 0.725, 0.5556, 0.5, 0.01852, 0.725, 0.07407, 0.725, 0.5556, 0.5, 0.5185, 0.5, 0.01852, 0.475, 0.5, 0.5, 0.5345, 0.1, 0.8966, 0.475, 0.5, 0.925, 0.1034, 0.5, 0.5345, 0.475, 0.5, 0.875, 0.1379, 0.925, 0.1034, 0.475, 0.5, 0.775, 0.08621, 0.875, 0.1379, 0.475, 0.5, 0.375, 0.431, 0.775, 0.08621, 0.475, 0.5, 0.05, 0.7241, 0.375, 0.431, 0.475, 0.5, 0.1, 0.8966, 0.05, 0.7241, 0.3, 0.3621, 0.05, 0.7241, 0.0, 0.6034, 0.3, 0.3621, 0.375, 0.431, 0.05, 0.7241, 0.3, 0.3621, 0.775, 0.08621, 0.375, 0.431, 0.3, 0.3621, 0.7, 0.01724, 0.775, 0.08621, 0.125, 1.0, 0.1, 0.8966, 0.175, 0.931, 0.175, 0.931, 0.1, 0.8966, 0.5, 0.5345, 0.7857, 0.05618, 0.9286, 0.3146, 0.1786, 0.03371, 0.1786, 0.03371, 0.9286, 0.3146, 0.0, 0.3258, 0.9286, 0.3146, 0.8571, 0.5843, 0.0, 0.3258, 0.0, 0.3258, 0.8571, 0.5843, 0.03571, 0.5506, 0.75, 0.01124, 0.9286, 0.2809, 0.0, 0.2921, 0.0, 0.2921, 0.9286, 0.2809, 0.1429, 0.5506, 0.9286, 0.2809, 0.8929, 0.5056, 0.1429, 0.5506, 0.75, 0.01124, 0.0, 0.2921, 0.2143, 0.03371, 0.2143, 0.3933, 0.0, 0.427, 0.07143, 0.9438, 0.0, 0.9213, 0.0, 1.0, 0.0, 0.4494, 0.07143, 0.01124, 0.0, 0.4382, 0.2143, 0.5618, 0.0, 0.9663, 0.0, 0.5618, 0.0, 0.5618, 0.1136, 0.2128, 0.9091, 0.5745, 0.04545, 0.5745, 0.04545, 0.5745, 0.9091, 0.5745, 0.0, 0.9149, 0.9091, 0.5745, 0.9545, 0.9149, 0.0, 0.9149, 0.0, 0.9149, 0.9545, 0.9149, 0.4318, 1.0, 0.9091, 0.5745, 0.1136, 0.2128, 0.8636, 0.2128, 0.8636, 0.2128, 0.1136, 0.2128, 0.5, 0.02128, 0.6591, 0.4211, 0.7727, 0.2105, 0.7273, 0.193, 0.7273, 0.193, 0.7727, 0.2105, 0.7045, 0.01754, 0.7727, 0.2105, 0.7273, 0.01754, 0.7045, 0.01754, 0.7045, 0.01754, 0.7273, 0.01754, 0.3864, 0.07018, 0.7273, 0.01754, 0.3636, 0.07018, 0.3864, 0.07018, 0.3864, 0.07018, 0.3636, 0.07018, 0.2045, 0.4211, 0.3636, 0.07018, 0.7727, 0.2105, 0.2045, 0.4211, 0.2045, 0.4211, 0.7727, 0.2105, 0.7273, 0.5088, 0.7727, 0.2105, 0.6591, 0.4211, 0.7273, 0.5088, 0.7273, 0.5088, 0.6591, 0.4211, 0.75, 0.5263, 0.6591, 0.4211, 0.7727, 0.5789, 0.75, 0.5263, 0.75, 0.5263, 0.7727, 0.5789, 0.9091, 0.4386, 0.7727, 0.5789, 0.9545, 0.4561, 0.9091, 0.4386, 0.9091, 0.4386, 0.9545, 0.4561, 0.9091, 0.4386, 0.9545, 0.4561, 0.75, 0.5263, 0.9091, 0.4386, 0.9091, 0.4386, 0.75, 0.5263, 0.9091, 0.4386, 0.75, 0.5263, 0.9545, 0.4561, 0.9091, 0.4386, 0.9091, 0.4386, 0.9545, 0.4561, 0.9091, 0.4211, 0.9545, 0.4561, 0.7727, 0.5789, 0.9091, 0.4211, 0.9091, 0.4211, 0.7727, 0.5789, 0.75, 0.5263, 0.7727, 0.5789, 0.6591, 0.4211, 0.75, 0.5263, 0.75, 0.5263, 0.6591, 0.4211, 0.7045, 0.5088, 0.6591, 0.4211, 0.75, 0.2105, 0.7045, 0.5088, 0.7045, 0.5088, 0.75, 0.2105, 0.1818, 0.4211, 0.75, 0.2105, 0.3636, 0.07018, 0.1818, 0.4211, 0.1818, 0.4211, 0.3636, 0.07018, 0.3636, 0.05263, 0.3636, 0.07018, 0.7273, 0.01754, 0.3636, 0.05263, 0.3636, 0.05263, 0.7273, 0.01754, 0.6818, 0.01754, 0.7273, 0.01754, 0.75, 0.2105, 0.6818, 0.01754, 0.6818, 0.01754, 0.75, 0.2105, 0.7273, 0.193, 0.75, 0.2105, 0.6591, 0.4211, 0.7273, 0.193, 0.5, 0.807, 0.7045, 0.5088, 0.09091, 0.7368, 0.5, 0.807, 0.8409, 0.6316, 0.7045, 0.5088, 0.5, 0.807, 0.5227, 0.6842, 0.8409, 0.6316, 0.5, 0.807, 0.4773, 0.8596, 0.5227, 0.6842, 0.5, 0.807, 0.5, 1.0, 0.4773, 0.8596, 0.5, 0.807, 0.0, 0.9298, 0.5, 1.0, 0.5, 0.807, 0.09091, 0.7368, 0.0, 0.9298, 0.3864, 0.07018, 0.2045, 0.4211, 0.2045, 0.3684, 0.2045, 0.3684, 0.2045, 0.4211, 0.09091, 0.7368, 0.2045, 0.4211, 0.7273, 0.5088, 0.09091, 0.7368, 0.09091, 0.7368, 0.7273, 0.5088, 0.5, 0.807, 0.7273, 0.5088, 0.8409, 0.6316, 0.5, 0.807, 0.5, 0.807, 0.8409, 0.6316, 0.5227, 0.6842, 0.8409, 0.6316, 0.7727, 0.5789, 0.5227, 0.6842, 0.3636, 0.05263, 0.2045, 0.3684, 0.1818, 0.4211, 0.1818, 0.4211, 0.2045, 0.3684, 0.09091, 0.7368, 0.2045, 0.3684, 0.09091, 0.6491, 0.09091, 0.7368, 0.09091, 0.7368, 0.09091, 0.6491, 0.0, 0.9298, 0.09091, 0.6491, 0.04545, 0.8596, 0.0, 0.9298, 0.2045, 0.3684, 0.09091, 0.7368, 0.09091, 0.6491, 0.09091, 0.6491, 0.09091, 0.7368, 0.02273, 0.9123, 0.09091, 0.7368, 0.5, 0.807, 0.02273, 0.9123, 0.02273, 0.9123, 0.5, 0.807, 0.5, 1.0, 0.5, 0.807, 0.4773, 0.7368, 0.5, 1.0, 0.8409, 0.6316, 0.75, 0.5263, 0.7045, 0.5088, 0.8409, 0.6316, 0.9545, 0.4561, 0.75, 0.5263, 0.8409, 0.6316, 0.7727, 0.5789, 0.9545, 0.4561, 0.8409, 0.6316, 0.5227, 0.6842, 0.7727, 0.5789, 0.7727, 0.5789, 0.8409, 0.6316, 0.9545, 0.4561, 0.9545, 0.4561, 0.8409, 0.6316, 0.75, 0.5263, 0.8409, 0.6316, 0.7273, 0.5088, 0.75, 0.5263, 0.09091, 0.7368, 0.7045, 0.5088, 0.1818, 0.4211, 0.3636, 0.07018, 0.75, 0.2105, 0.7273, 0.01754, 0.9091, 0.4211, 0.75, 0.5263, 0.9091, 0.4386, 0.02273, 0.9123, 0.06818, 0.7193, 0.09091, 0.6491, 0.5, 0.807, 0.5227, 0.6842, 0.4773, 0.7368, 0.3636, 0.07018, 0.7273, 0.01754, 0.7727, 0.2105, 0.1111, 0.01852, 0.05556, 0.2222, 0.5278, 0.07407, 0.5278, 0.07407, 0.05556, 0.2222, 0.7778, 0.4259, 0.05556, 0.2222, 0.1667, 0.5, 0.7778, 0.4259, 0.7778, 0.4259, 0.1667, 0.5, 0.3333, 0.7963, 0.1667, 0.5, 0.0, 0.6667, 0.3333, 0.7963, 0.3611, 0.8148, 0.9722, 0.8333, 0.4167, 0.8519, 0.3611, 0.8148, 0.9167, 0.7593, 0.9722, 0.8333, 0.3611, 0.8148, 0.7778, 0.4259, 0.9167, 0.7593, 0.3611, 0.8148, 0.1667, 0.5, 0.7778, 0.4259, 0.3611, 0.8148, 0.02778, 0.6667, 0.1667, 0.5, 0.7778, 0.4259, 0.3333, 0.7963, 0.9167, 0.7407, 0.9167, 0.7407, 0.3333, 0.7963, 0.9722, 1.0, 0.3333, 0.7963, 0.3889, 1.0, 0.9722, 1.0, 0.1667, 0.5, 0.08333, 0.2222, 0.7778, 0.4259, 0.7778, 0.4259, 0.08333, 0.2222, 0.5556, 0.07407, 0.08333, 0.2222, 0.1111, 0.01852, 0.5556, 0.07407, 0.4375, 0.02778, 0.875, 0.4444, 0.0, 0.4444, 0.0, 0.4444, 0.875, 0.4444, 0.1562, 0.9722, 0.875, 0.4444, 0.7188, 1.0, 0.1562, 0.9722, 0.75, 1.0, 0.8438, 0.4722, 0.1562, 0.9722, 0.1562, 0.9722, 0.8438, 0.4722, 0.0, 0.4722, 0.8438, 0.4722, 0.4375, 0.02778, 0.0, 0.4722, 0.5714, 0.02564, 0.1786, 0.2564, 0.8571, 0.4359, 0.8571, 0.4359, 0.1786, 0.2564, 0.3929, 1.0, 0.1786, 0.2564, 0.0, 0.8718, 0.3929, 1.0, 0.1786, 0.2564, 0.5714, 0.02564, 0.0, 0.8718, 0.0, 0.8718, 0.5714, 0.02564, 0.3929, 1.0, 0.5714, 0.02564, 0.8571, 0.4359, 0.3929, 1.0, 0.3, 0.8571, 0.4167, 0.9388, 0.3667, 0.8571, 0.3667, 0.8571, 0.4167, 0.9388, 0.3, 0.8571, 0.4167, 0.9388, 0.3833, 1.0, 0.3, 0.8571, 0.3, 0.8571, 0.3833, 1.0, 0.3, 0.8571, 0.3833, 1.0, 0.4167, 0.9388, 0.3, 0.8571, 0.6167, 0.9796, 0.6833, 0.8571, 0.6167, 0.8571, 0.6167, 0.9796, 0.6833, 0.8571, 0.6833, 0.8571, 0.6167, 0.9796, 0.6167, 0.8571, 0.6833, 0.8571, 0.6167, 0.9796, 0.5833, 0.9388, 0.6167, 0.8571, 0.5833, 0.9388, 0.3833, 1.0, 0.6167, 0.9796, 0.3833, 1.0, 0.4167, 0.9388, 0.5833, 0.9388, 0.9167, 0.8776, 0.9167, 0.8776, 0.05, 0.8776, 0.05, 0.8776, 0.9167, 0.8776, 0.05, 0.8776, 0.9167, 0.02041, 0.05, 0.04082, 0.9167, 0.02041, 0.9167, 0.02041, 0.05, 0.04082, 0.05, 0.04082, 0.9167, 0.02041, 0.9167, 0.02041, 0.9167, 0.8776, 0.9167, 0.8776, 0.9167, 0.02041, 0.9167, 0.8776, 0.9667, 0.02041, 0.0, 0.02041, 0.9833, 0.898, 0.9833, 0.898, 0.0, 0.02041, 0.0, 0.898, 0.05, 0.04082, 0.05, 0.04082, 0.05, 0.8776, 0.05, 0.8776, 0.05, 0.04082, 0.05, 0.8776, 0.9167, 0.8776, 0.9167, 0.8776, 0.05, 0.8776, 0.05, 0.8776, 0.9167, 0.8776, 0.05, 0.8776, 0.9167, 0.02041, 0.05, 0.04082, 0.9167, 0.02041, 0.9167, 0.02041, 0.05, 0.04082, 0.05, 0.04082, 0.9167, 0.02041, 0.9167, 0.02041, 0.9167, 0.8776, 0.9167, 0.8776, 0.9167, 0.02041, 0.9167, 0.8776, 0.05, 0.04082, 0.05, 0.8776, 0.9167, 0.02041, 0.9167, 0.02041, 0.05, 0.8776, 0.9167, 0.8776, 0.05, 0.04082, 0.05, 0.04082, 0.05, 0.8776, 0.05, 0.8776, 0.05, 0.04082, 0.05, 0.8776, 0.9688, 0.02, 0.9844, 1.0, 0.0, 0.02, 0.0, 0.02, 0.9844, 1.0, 0.0, 1.0, 0.9732, 0.9167, 0.5, 0.08333, 0.5, 1.0, 0.5, 0.08333, 0.9732, 0.9167, 0.9643, 0.1667, 0.04464, 0.08333, 0.5, 1.0, 0.5, 0.08333, 0.5, 1.0, 0.04464, 0.08333, 0.03571, 0.9167, 0.0, 0.9167, 0.4911, 0.8333, 0.4911, 0.08333, 0.4911, 0.08333, 0.008929, 0.25, 0.0, 0.9167, 0.9554, 0.1667, 0.4911, 0.08333, 0.4911, 0.8333, 0.4911, 0.8333, 0.9643, 0.8333, 0.9554, 0.1667, 0.0, 0.03846, 0.9688, 0.01923, 0.0, 1.0, 0.0, 1.0, 0.9688, 0.01923, 0.9688, 0.9808])
me_gman_reference_mesh.materials.append(mat_gman_gman_back2_bmp)
me_gman_reference_mesh.materials.append(mat_gman_gman_pantsbck1_bmp)
me_gman_reference_mesh.materials.append(mat_gman_gman_cheek1_bmp)
me_gman_reference_mesh.materials.append(mat_gman_gman_barm_1_bmp)
me_gman_reference_mesh.materials.append(mat_gman_gman_suittop2_bmp)
me_gman_reference_mesh.materials.append(mat_gman_gman_pelvis1_bmp)
me_gman_reference_mesh.materials.append(mat_gman_gman_shoe1_bmp)
me_gman_reference_mesh.materials.append(mat_gman_gman_face2_bmp)
me_gman_reference_mesh.materials.append(mat_gman_gman_collar1_bmp)
me_gman_reference_mesh.materials.append(mat_gman_gman_mouth1_bmp)
me_gman_reference_mesh.materials.append(mat_gman_gman_arm_r1_bmp)
me_gman_reference_mesh.materials.append(mat_gman_gman_shin1_bmp)
me_gman_reference_mesh.materials.append(mat_gman_gman_arm_l1_bmp)
me_gman_reference_mesh.materials.append(mat_gman_gman_footbtm1_bmp)
me_gman_reference_mesh.materials.append(mat_gman_gman_hair1_bmp)
me_gman_reference_mesh.materials.append(mat_gman_gman_hand_top1_bmp)
me_gman_reference_mesh.materials.append(mat_gman_gman_hand_btm1_bmp)
me_gman_reference_mesh.materials.append(mat_gman_gman_pantsbtm1_bmp)
me_gman_reference_mesh.materials.append(mat_gman_gman_slvtip1_bmp)
me_gman_reference_mesh.materials.append(mat_gman_gman_case1_bmp)
me_gman_reference_mesh.materials.append(mat_gman_inside_1_bmp)
me_gman_reference_mesh.materials.append(mat_gman_gman_teeth1_bmp)
me_gman_reference_mesh.materials.append(mat_gman_inside_2_bmp)
me_gman_reference_mesh.update()
arm_gman_arm_data = bpy.data.armatures.new('gman_ARM_DATA')  # bones are not reproduced

# ---- objects
ob_gman_arm = bpy.data.objects.new('gman_ARM', arm_gman_arm_data)
ob_gman_reference = bpy.data.objects.new('gman_reference', me_gman_reference_mesh)

# ---- transforms, parenting, visibility, modifiers, constraints
ob_gman_arm.location = (0.0, 0.0, 0.0)
ob_gman_arm.scale = (0.01905, 0.01905, 0.01905)
ob_gman_arm.show_in_front = True
ob_gman_reference.parent = ob_gman_arm
ob_gman_reference.location = (0.0, 0.0, 0.0)
_vg = ob_gman_reference.vertex_groups.new(name='Bip01 R Arm')
_vg.add([0, 2, 19, 128], 1.0, 'REPLACE')
_vg = ob_gman_reference.vertex_groups.new(name='Bip01 Spine2')
_vg.add([1, 4, 16, 18, 20, 29, 30, 77, 81, 86], 1.0, 'REPLACE')
_vg = ob_gman_reference.vertex_groups.new(name='Bip01 L Arm')
_vg.add([3, 5, 27, 151], 1.0, 'REPLACE')
_vg = ob_gman_reference.vertex_groups.new(name='Bip01 Pelvis')
_vg.add([6, 7, 31, 87], 1.0, 'REPLACE')
_vg = ob_gman_reference.vertex_groups.new(name='Bip01 R Leg')
_vg.add([8, 33, 88, 90, 109, 110, 111, 112, 113, 116, 133, 134, 135, 136, 137], 1.0, 'REPLACE')
_vg = ob_gman_reference.vertex_groups.new(name='Bip01 L Leg')
_vg.add([9, 32, 89, 91, 138, 139, 160, 161, 162, 163, 164, 165, 166, 168, 170], 1.0, 'REPLACE')
_vg = ob_gman_reference.vertex_groups.new(name='Bip01 Head')
_vg.add([10, 11, 12, 21, 22, 23, 44, 46, 48, 49, 50, 51, 56, 57, 59, 60, 61, 62, 63, 64, 65, 68, 73, 74, 99, 102, 106, 208, 209, 210, 211, 212, 213, 214, 215, 216, 217, 218, 219, 220, 221, 222, 226, 227, 228, 295, 296, 297, 304, 305, 306, 307, 308, 309], 1.0, 'REPLACE')
_vg = ob_gman_reference.vertex_groups.new(name='Bip01 R Arm1')
_vg.add([13, 14, 15, 123, 127, 149], 1.0, 'REPLACE')
_vg = ob_gman_reference.vertex_groups.new(name='Bip01 Spine3')
_vg.add([17, 28, 92, 97], 1.0, 'REPLACE')
_vg = ob_gman_reference.vertex_groups.new(name='Bip01 L Arm2')
_vg.add([24, 154, 155, 156, 158, 159, 184, 240, 241, 242, 243], 1.0, 'REPLACE')
_vg = ob_gman_reference.vertex_groups.new(name='Bip01 L Arm1')
_vg.add([25, 26, 152, 153], 1.0, 'REPLACE')
_vg = ob_gman_reference.vertex_groups.new(name='Bip01 R Foot')
_vg.add([34, 35, 36, 37, 38, 185, 186, 187, 188, 189, 190, 192, 194], 1.0, 'REPLACE')
_vg = ob_gman_reference.vertex_groups.new(name='Bip01 L Foot')
_vg.add([39, 40, 41, 42, 43, 179, 198, 199, 200, 201, 202, 203, 204, 206], 1.0, 'REPLACE')
_vg = ob_gman_reference.vertex_groups.new(name='Bone05')
_vg.add([45, 47], 1.0, 'REPLACE')
_vg = ob_gman_reference.vertex_groups.new(name='Bone11')
_vg.add([52, 53, 54, 55, 66, 67, 69, 70, 71, 72, 143, 157, 224, 225, 298, 299, 300, 301, 302, 303], 1.0, 'REPLACE')
_vg = ob_gman_reference.vertex_groups.new(name='Bone09')
_vg.add([58, 223], 1.0, 'REPLACE')
_vg = ob_gman_reference.vertex_groups.new(name='Bip01 Neck')
_vg.add([75, 93, 94, 95, 96, 98, 100, 101, 103, 104, 105, 107, 108, 140, 141, 142, 144, 145, 146, 147], 1.0, 'REPLACE')
_vg = ob_gman_reference.vertex_groups.new(name='Bip01 Spine')
_vg.add([76, 78, 79, 80, 82, 83, 84, 85], 1.0, 'REPLACE')
_vg = ob_gman_reference.vertex_groups.new(name='Bip01 R Leg1')
_vg.add([114, 115, 117, 118, 119, 120, 121, 122, 129, 130, 131, 132, 181, 182, 183, 191, 193], 1.0, 'REPLACE')
_vg = ob_gman_reference.vertex_groups.new(name='Bip01 R Arm2')
_vg.add([124, 125, 126, 150, 261, 262, 264, 265, 266, 268], 1.0, 'REPLACE')
_vg = ob_gman_reference.vertex_groups.new(name='Bip01 R Hand')
_vg.add([148, 254, 255, 256, 257, 258, 259, 260, 263, 267, 274, 275, 276, 277, 278, 279, 280, 281, 282, 283, 284, 285, 286, 287, 288, 289, 290, 291, 292, 293, 294], 1.0, 'REPLACE')
_vg = ob_gman_reference.vertex_groups.new(name='Bip01 L Leg1')
_vg.add([167, 169, 171, 172, 173, 174, 175, 176, 177, 178, 180, 195, 196, 197, 205, 207], 1.0, 'REPLACE')
_vg = ob_gman_reference.vertex_groups.new(name='Bip01 L Finger2')
_vg.add([229, 231, 233, 235], 1.0, 'REPLACE')
_vg = ob_gman_reference.vertex_groups.new(name='Bip01 L Finger01')
_vg.add([230, 245, 246], 1.0, 'REPLACE')
_vg = ob_gman_reference.vertex_groups.new(name='Bip01 L Finger21')
_vg.add([232, 234, 236, 250], 1.0, 'REPLACE')
_vg = ob_gman_reference.vertex_groups.new(name='Bip01 L Hand')
_vg.add([237, 238, 239, 244], 1.0, 'REPLACE')
_vg = ob_gman_reference.vertex_groups.new(name='Bip01 L Finger02')
_vg.add([247, 248, 249], 1.0, 'REPLACE')
_vg = ob_gman_reference.vertex_groups.new(name='Bip01 L Finger22')
_vg.add([251, 252], 1.0, 'REPLACE')
_vg = ob_gman_reference.vertex_groups.new(name='Bip01 R Finger0')
_vg.add([253, 269, 270], 1.0, 'REPLACE')
_vg = ob_gman_reference.vertex_groups.new(name='Bip01 R Finger01')
_vg.add([271, 272, 273], 1.0, 'REPLACE')
_vg = ob_gman_reference.vertex_groups.new(name='Bone03')
_vg.add([310, 311, 312, 313, 314, 315, 316, 317], 1.0, 'REPLACE')
_m = ob_gman_reference.modifiers.new('Skeleton', 'ARMATURE')
_m.object = ob_gman_arm

# ---- collection membership
col_gman.objects.link(ob_gman_arm)
col_gman_reference.objects.link(ob_gman_reference)

# ---- scene / render settings (as saved in the file)
scene.frame_start = 0; scene.frame_end = 65; scene.frame_set(0)
scene.render.engine = 'BLENDER_EEVEE_NEXT'
scene.cycles.sampling_pattern = 'TABULATED_SOBOL'
bpy.context.view_layer.update()

# ---- added for rendering (the .blend has no active camera and no usable light): camera, sun
cam_auto = bpy.data.cameras.new('AutoCamera')
cam_auto.lens = 50.0
cam_auto.sensor_width = 36.0
cam_auto.clip_end = 1000.0
ob_auto_camera = bpy.data.objects.new('AutoCamera', cam_auto)
scene.collection.objects.link(ob_auto_camera)
ob_auto_camera.location = (1.36475, -1.63962, 1.79126)
ob_auto_camera.rotation_euler = (1.09748, -7.21219e-08, 0.694738)
scene.camera = ob_auto_camera
light_auto_sun = bpy.data.lights.new('AutoSun', 'SUN')
light_auto_sun.energy = 3.0
light_auto_sun.angle = 0.0523599
ob_auto_sun = bpy.data.objects.new('AutoSun', light_auto_sun)
scene.collection.objects.link(ob_auto_sun)
ob_auto_sun.rotation_euler = (0.872665, 0.174533, 0.523599)
bpy.context.view_layer.update()

